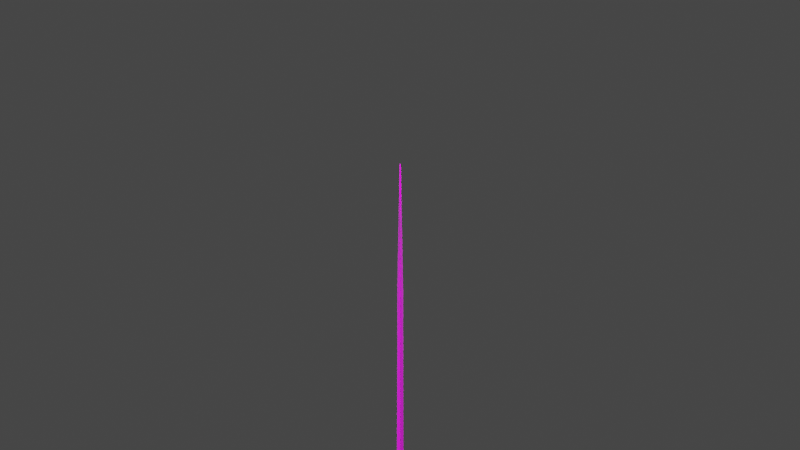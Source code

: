 # Source: animation_hand.blend  (saved by Blender 3.1.7; exported with 4.5.12 LTS)
import bpy
from mathutils import Matrix  # noqa: F401  (used for matrix-valued properties, if any)

bpy.ops.wm.read_factory_settings(use_empty=True)
scene = bpy.context.scene
scene.name = 'Scene'

# ---- collections
col_collection = bpy.data.collections.new('Collection'); scene.collection.children.link(col_collection)

# ---- images (referenced by path relative to the original .blend; pixels are not part of the script)
import os
ASSET_DIR = os.environ.get("B2B_ASSET_DIR", "")  # directory of the original .blend (textures are referenced by path, not embedded)
HERE = os.path.dirname(os.path.abspath(__file__))  # packed textures are extracted next to this script under _unpacked/

def load_image(name, relpath, width, height, colorspace="sRGB"):
    """Load a texture the original file referenced (path relative to the .blend, or extracted next to this script)."""
    p = next((c for c in (os.path.join(HERE, relpath), os.path.join(ASSET_DIR, relpath)) if relpath and os.path.exists(c)), "")
    if p:
        img = bpy.data.images.load(p, check_existing=True)
        img.name = name
    else:  # same state as the original file: an image datablock whose file is absent (Cycles renders it pink)
        img = bpy.data.images.new(name, width, height)
        img.source = "FILE"
        img.filepath = "//" + (relpath or name)
    img.colorspace_settings.name = colorspace
    return img
img_endesga_32_1x_png = load_image('endesga-32-1x.png', 'endesga-32-1x.png', 1024, 1024, 'sRGB')

# ---- materials (node trees are filled in below, after node groups)
mat_metall = bpy.data.materials.new('Metall')
mat_metall.use_transparent_shadow = False
mat_emissive = bpy.data.materials.new('Emissive')
mat_emissive.use_transparent_shadow = False
mat_diffuse = bpy.data.materials.new('Diffuse')
mat_diffuse.use_transparent_shadow = False

# ---- material node trees
mat_metall.use_nodes = True; mat_metall.node_tree.nodes.clear()
_N = mat_metall.node_tree.nodes; _L = mat_metall.node_tree.links
n0 = _N.new('ShaderNodeBsdfPrincipled'); n0.name = 'Principled BSDF'; n0.location = (10, 300)
n0.distribution = 'GGX'
n0.subsurface_method = 'RANDOM_WALK_SKIN'
n0.inputs[1].default_value = 0.5669
n0.inputs[2].default_value = 0.08599
n0.inputs[3].default_value = 1.45
n0.inputs[13].default_value = 0.8121
n0.inputs[27].default_value = (0.0, 0.0, 0.0, 1.0)
n0.inputs[28].default_value = 1.0
n1 = _N.new('ShaderNodeOutputMaterial'); n1.name = 'Material Output'; n1.location = (300, 300)
n2 = _N.new('ShaderNodeTexImage'); n2.name = 'Image Texture'; n2.location = (-362, 226)
n2.image = img_endesga_32_1x_png
n2.interpolation = 'Closest'
_L.new(n0.outputs[0], n1.inputs[0])
_L.new(n2.outputs[0], n0.inputs[0])
n1.is_active_output = True
mat_emissive.use_nodes = True; mat_emissive.node_tree.nodes.clear()
_N = mat_emissive.node_tree.nodes; _L = mat_emissive.node_tree.links
n0 = _N.new('ShaderNodeBsdfPrincipled'); n0.name = 'Principled BSDF'; n0.location = (10, 300)
n0.distribution = 'GGX'
n0.subsurface_method = 'RANDOM_WALK_SKIN'
n0.inputs[2].default_value = 0.4459
n0.inputs[3].default_value = 1.45
n0.inputs[13].default_value = 0.0
n0.inputs[28].default_value = 5.0
n1 = _N.new('ShaderNodeOutputMaterial'); n1.name = 'Material Output'; n1.location = (300, 300)
n2 = _N.new('ShaderNodeTexImage'); n2.name = 'Image Texture'; n2.location = (-362, 226)
n2.image = img_endesga_32_1x_png
n2.interpolation = 'Closest'
_L.new(n0.outputs[0], n1.inputs[0])
_L.new(n2.outputs[0], n0.inputs[0])
_L.new(n2.outputs[0], n0.inputs[27])
n1.is_active_output = True
mat_diffuse.use_nodes = True; mat_diffuse.node_tree.nodes.clear()
_N = mat_diffuse.node_tree.nodes; _L = mat_diffuse.node_tree.links
n0 = _N.new('ShaderNodeBsdfPrincipled'); n0.name = 'Principled BSDF'; n0.location = (10, 300)
n0.distribution = 'GGX'
n0.subsurface_method = 'RANDOM_WALK_SKIN'
n0.inputs[2].default_value = 0.4459
n0.inputs[3].default_value = 1.45
n0.inputs[13].default_value = 0.0
n0.inputs[27].default_value = (0.0, 0.0, 0.0, 1.0)
n0.inputs[28].default_value = 1.0
n1 = _N.new('ShaderNodeOutputMaterial'); n1.name = 'Material Output'; n1.location = (300, 300)
n2 = _N.new('ShaderNodeTexImage'); n2.name = 'Image Texture'; n2.location = (-362, 226)
n2.image = img_endesga_32_1x_png
n2.interpolation = 'Closest'
_L.new(n0.outputs[0], n1.inputs[0])
_L.new(n2.outputs[0], n0.inputs[0])
n1.is_active_output = True

# ---- world
world_world = bpy.data.worlds.new('World'); scene.world = world_world
world_world.use_nodes = True; world_world.node_tree.nodes.clear()
_N = world_world.node_tree.nodes; _L = world_world.node_tree.links
n0 = _N.new('ShaderNodeOutputWorld'); n0.name = 'World Output'; n0.location = (300, 300)
n1 = _N.new('ShaderNodeBackground'); n1.name = 'Background'; n1.location = (10, 300)
n1.inputs[0].default_value = (0.05088, 0.05088, 0.05088, 1.0)
_L.new(n1.outputs[0], n0.inputs[0])
n0.is_active_output = True
world_world.color = (0.05088, 0.05088, 0.05088)
world_world.use_sun_shadow = False
world_world.sun_shadow_jitter_overblur = 0.0

# ---- cameras
cam_camera = bpy.data.cameras.new('Camera')

# ---- lights
light_point_002 = bpy.data.lights.new('Point.002', 'POINT')
light_point_002.transmission_factor = 0.0
light_point_002.energy = 2000.0
light_point_002.shadow_soft_size = 0.25
light_point_002.shadow_maximum_resolution = 0.006
light_point_002.use_absolute_resolution = True
light_point_003 = bpy.data.lights.new('Point.003', 'POINT')
light_point_003.transmission_factor = 0.0
light_point_003.energy = 2000.0
light_point_003.shadow_soft_size = 0.25
light_point_003.shadow_maximum_resolution = 0.006
light_point_003.use_absolute_resolution = True

# ---- meshes
me_cube = bpy.data.meshes.new('Cube')
me_cube.from_pydata([], [], [])
_uv = me_cube.uv_layers.new(name='UVMap')
_uv.uv.foreach_set('vector', [])
me_cube.use_remesh_fix_poles = True
me_cube.use_remesh_preserve_attributes = False
me_cube.update()
me_cube_011 = bpy.data.meshes.new('Cube.011')
me_cube_011.from_pydata([(0.1, 0.07439, 0.108), (0.1, -0.1627, 0.02898), (0.1, 0.07439, -0.6824), (0.1, -0.0837, -0.6824), (0.1, 0.07439, -0.05006), (0.1, -0.0837, -0.1291), (0.1, -0.0837, 0.108), (0.1, -0.004657, -0.7615), (0.1, -0.05336, 0.03218), (1.505e-09, -0.07727, 0.2186), (0.0, -0.2, 0.1), (0.0, 0.1, 0.2), (0.0, -0.1, -0.8), (0.0, 1.683e-07, -0.9), (0.0, 0.1, -0.8), (0.0, 0.1, -0.2284), (0.0, -0.1, -0.1), (-0.1, 0.07439, 0.108), (-0.1, -0.1627, 0.02898), (-0.1, 0.07439, -0.6824), (-0.1, -0.0837, -0.6824), (-0.1, 0.07439, -0.05006), (-0.1, -0.0837, -0.1291), (-0.1, -0.0837, 0.108), (-0.1, -0.004657, -0.7615), (-0.1, -0.05336, 0.03218), (0.02425, -0.1555, 2.877), (0.005135, -0.25, 4.45), (0.02425, -0.3, 3.6), (0.00459, -0.4, 4.7), (0.02999, -0.1034, 1.508), (0.02999, -0.2, 1.508), (0.04865, -0.06138, 0.7495), (0.04865, -0.2, 0.7957), (0.0, -0.2, 1.6), (0.0, -0.3, 3.6), (0.0, -0.02715, 2.236), (0.0, 1.534e-07, 1.6), (0.0, 0.1, 0.7), (0.0, -0.2, 0.8), (5.843e-10, -0.4, 4.7), (0.0, -0.1, 4.2), (-0.02425, -0.1555, 2.877), (-0.005135, -0.25, 4.45), (-0.02425, -0.3, 3.6), (-0.00459, -0.4, 4.7), (-0.02999, -0.1034, 1.508), (-0.02999, -0.2, 1.508), (-0.04865, -0.06138, 0.7495), (-0.04865, -0.2, 0.7957), (0.07107, 0.2, 0.3), (0.07107, -0.1, 0.3), (0.07107, 0.4, 0.5), (0.0566, -0.3, 0.7), (0.04627, -0.3, 0.2), (0.07107, -0.5, 0.5), (0.04627, -0.3, 1.5), (0.04627, -0.4, 1.2), (0.0, -0.3, 0.7), (0.0, -0.3323, 1.498), (0.0, 0.2167, 0.2701), (0.0, 0.4275, 0.4833), (0.0, -0.5383, 0.4737), (0.0, -0.3144, 0.1569), (0.0, -0.08206, 0.2773), (0.0, -0.4323, 1.198), (-0.07107, 0.2, 0.3), (-0.07107, -0.1, 0.3), (-0.07107, 0.4, 0.5), (-0.0566, -0.3, 0.7), (-0.04627, -0.3, 0.2), (-0.07107, -0.5, 0.5), (-0.04627, -0.3, 1.5), (-0.04627, -0.4, 1.2), (0.1, 0.2659, -0.196), (0.1, 0.2659, 0.1336), (-0.1, 0.2659, -0.196), (-0.1, 0.2659, 0.1336), (0.1, 0.4002, -0.196), (0.1, 0.5345, 0.2161), (-0.1, 0.4002, -0.196), (-0.1, 0.5345, 0.2161), (0.1, 0.333, 0.05123), (-0.1, 0.333, 0.05123), (-0.1, 0.5345, -0.03119), (0.1, 0.5345, -0.03119), (0.0496, 0.4955, -0.07727), (0.0496, 0.4955, 0.02273), (-0.0504, 0.4955, -0.07727), (-0.0504, 0.4955, 0.02273), (0.0496, 0.6929, -0.07727), (0.0496, 0.6929, 0.02273), (-0.0504, 0.6929, -0.07727), (-0.0504, 0.6929, 0.02273), (0.0496, 0.4955, 0.055), (0.0496, 0.4955, 0.155), (-0.0504, 0.4955, 0.055), (-0.0504, 0.4955, 0.155), (0.0496, 0.6929, 0.055), (0.0496, 0.6929, 0.155), (-0.0504, 0.6929, 0.055), (-0.0504, 0.6929, 0.155), (0.1, 0.4673, 0.3809), (-0.1, 0.4673, 0.3809), (-0.1, 0.6016, 0.5457), (0.1, 0.6016, 0.5457), (0.1, 0.4673, 0.5457), (-0.1, 0.4673, 0.5457), (-0.1, 0.4002, 0.7105), (0.1, 0.4002, 0.7105), (0.1, 0.2659, 0.6281), (-0.1, 0.2659, 0.6281), (-0.1, 0.2706, 0.7067), (0.1, 0.2706, 0.7067), (0.0496, 0.6328, 0.5648), (0.0496, 0.554, 0.6263), (-0.0504, 0.6328, 0.5648), (-0.0504, 0.554, 0.6263), (0.0496, 0.7543, 0.7204), (0.0496, 0.6754, 0.7819), (-0.0504, 0.7543, 0.7204), (-0.0504, 0.6754, 0.7819), (0.0496, 0.4778, 0.6413), (0.0496, 0.399, 0.7028), (-0.0504, 0.4778, 0.6413), (-0.0504, 0.399, 0.7028), (0.0496, 0.5993, 0.7969), (0.0496, 0.5204, 0.8584), (-0.0504, 0.5993, 0.7969), (-0.0504, 0.5204, 0.8584), (-8.742e-09, 0.2, -0.3), (-8.742e-09, 0.2, 0.1), (-1.748e-08, 0.4, -0.3), (-2.623e-08, 0.6, 0.2), (-2.623e-08, 0.6, -0.1), (-1.311e-08, 0.3, 0.0), (-2.186e-08, 0.5, 0.4), (-3.06e-08, 0.7, 0.6), (-2.186e-08, 0.5, 0.6), (-1.748e-08, 0.4, 0.8), (-8.742e-09, 0.2, 0.7), (-3.885e-08, 0.207, 0.7954)], [], [(8, 7, 2, 4), (6, 8, 4, 0), (1, 5, 8, 6), (5, 3, 7, 8), (3, 5, 16, 12), (0, 4, 15, 11), (5, 1, 10, 16), (4, 2, 14, 15), (2, 7, 13, 14), (7, 3, 12, 13), (6, 0, 11, 9), (1, 6, 9, 10), (25, 21, 19, 24), (23, 17, 21, 25), (18, 23, 25, 22), (22, 25, 24, 20), (20, 12, 16, 22), (17, 11, 15, 21), (22, 16, 10, 18), (21, 15, 14, 19), (19, 14, 13, 24), (24, 13, 12, 20), (23, 9, 11, 17), (18, 10, 9, 23), (29, 27, 26, 28), (26, 30, 31, 28), (30, 32, 33, 31), (29, 28, 35, 40), (32, 30, 37, 38), (26, 27, 41, 36), (31, 33, 39, 34), (27, 29, 40, 41), (33, 32, 38, 39), (30, 26, 36, 37), (28, 31, 34, 35), (45, 44, 42, 43), (42, 44, 47, 46), (46, 47, 49, 48), (45, 40, 35, 44), (48, 38, 37, 46), (42, 36, 41, 43), (47, 34, 39, 49), (43, 41, 40, 45), (49, 39, 38, 48), (46, 37, 36, 42), (44, 35, 34, 47), (50, 52, 53, 51), (53, 55, 54, 51), (53, 56, 57, 55), (53, 52, 61, 58), (55, 57, 65, 62), (50, 51, 64, 60), (57, 56, 59, 65), (51, 54, 63, 64), (54, 55, 62, 63), (52, 50, 60, 61), (56, 53, 58, 59), (66, 67, 69, 68), (69, 67, 70, 71), (69, 71, 73, 72), (69, 58, 61, 68), (71, 62, 65, 73), (66, 60, 64, 67), (73, 65, 59, 72), (67, 64, 63, 70), (70, 63, 62, 71), (68, 61, 60, 66), (72, 59, 58, 69), (135, 131, 77, 83), (83, 77, 81, 84), (134, 133, 79, 85), (85, 79, 75, 82), (130, 132, 78, 74), (75, 79, 105, 102), (78, 85, 82, 74), (132, 134, 85, 78), (76, 83, 84, 80), (130, 135, 83, 76), (86, 87, 89, 88), (88, 89, 93, 92), (92, 93, 91, 90), (90, 91, 87, 86), (88, 92, 90, 86), (93, 89, 87, 91), (94, 95, 97, 96), (96, 97, 101, 100), (100, 101, 99, 98), (98, 99, 95, 94), (96, 100, 98, 94), (101, 97, 95, 99), (136, 102, 106, 138), (81, 77, 103, 104), (133, 81, 104, 137), (131, 75, 102, 136), (106, 109, 113, 110), (102, 105, 109, 106), (104, 103, 107, 108), (137, 104, 108, 139), (141, 140, 110, 113), (108, 107, 111, 112), (139, 108, 112, 141), (138, 106, 110, 140), (114, 115, 117, 116), (116, 117, 121, 120), (120, 121, 119, 118), (118, 119, 115, 114), (116, 120, 118, 114), (121, 117, 115, 119), (122, 123, 125, 124), (124, 125, 129, 128), (128, 129, 127, 126), (126, 127, 123, 122), (124, 128, 126, 122), (129, 125, 123, 127), (107, 138, 140, 111), (109, 139, 141, 113), (112, 111, 140, 141), (105, 137, 139, 109), (77, 131, 136, 103), (79, 133, 137, 105), (103, 136, 138, 107), (74, 82, 135, 130), (80, 84, 134, 132), (76, 80, 132, 130), (84, 81, 133, 134), (82, 75, 131, 135)])
me_cube_011.polygons.foreach_set('material_index', [2, 0, 0, 2, 2, 0, 0, 2, 2, 2, 0, 0, 2, 0, 0, 2, 2, 0, 0, 2, 2, 2, 0, 0, 0, 0, 0, 1, 0, 0, 1, 0, 0, 0, 1, 0, 0, 0, 1, 0, 0, 1, 0, 0, 0, 1, 0, 0, 0, 1, 0, 0, 0, 0, 0, 0, 1, 0, 0, 0, 1, 0, 0, 0, 0, 0, 0, 1, 0, 0, 0, 0, 0, 0, 0, 0, 0, 0, 0, 0, 1, 0, 0, 0, 0, 0, 1, 0, 0, 0, 0, 0, 0, 0, 0, 0, 0, 0, 0, 0, 0, 0, 0, 0, 1, 0, 0, 0, 0, 0, 1, 0, 0, 0, 0, 0, 0, 0, 0, 0, 0, 0, 0, 0, 0, 0])
_uv = me_cube_011.uv_layers.new(name='UVMap')
_uv.uv.foreach_set('vector', [0.6487, 0.9206, 0.6492, 0.9109, 0.65, 0.9118, 0.65, 0.9196, 0.4965, 0.2521, 0.4968, 0.2512, 0.4981, 0.2502, 0.4981, 0.2521, 0.4957, 0.2512, 0.4965, 0.2493, 0.4968, 0.2512, 0.4965, 0.2521, 0.6484, 0.9186, 0.6484, 0.9118, 0.6492, 0.9109, 0.6487, 0.9206, 0.6519, 0.9118, 0.6519, 0.9186, 0.6509, 0.9189, 0.6509, 0.9104, 0.5, 0.2521, 0.5, 0.2502, 0.499, 0.2508, 0.499, 0.2533, 0.5, 0.2493, 0.5, 0.2512, 0.499, 0.2521, 0.499, 0.2496, 0.6519, 0.9196, 0.6519, 0.9118, 0.6509, 0.9104, 0.6509, 0.9202, 0.65, 0.9118, 0.6492, 0.9109, 0.6492, 0.9092, 0.6503, 0.9104, 0.6492, 0.9109, 0.6484, 0.9118, 0.6482, 0.9104, 0.6492, 0.9092, 0.3707, 0.2394, 0.3707, 0.2414, 0.3696, 0.2417, 0.3696, 0.2392, 0.3663, 0.2348, 0.3671, 0.2357, 0.367, 0.2369, 0.3659, 0.2356, 0.6487, 0.9206, 0.65, 0.9196, 0.65, 0.9118, 0.6492, 0.9109, 0.4965, 0.2521, 0.4981, 0.2521, 0.4981, 0.2502, 0.4968, 0.2512, 0.4957, 0.2512, 0.4965, 0.2521, 0.4968, 0.2512, 0.4965, 0.2493, 0.6484, 0.9186, 0.6487, 0.9206, 0.6492, 0.9109, 0.6484, 0.9118, 0.6498, 0.9118, 0.6509, 0.9104, 0.6509, 0.9189, 0.6498, 0.9186, 0.4979, 0.2521, 0.499, 0.2533, 0.499, 0.2508, 0.4979, 0.2502, 0.4979, 0.2493, 0.499, 0.2496, 0.499, 0.2521, 0.4979, 0.2512, 0.6498, 0.9196, 0.6509, 0.9202, 0.6509, 0.9104, 0.6498, 0.9118, 0.65, 0.9118, 0.6503, 0.9104, 0.6492, 0.9092, 0.6492, 0.9109, 0.6492, 0.9109, 0.6492, 0.9092, 0.6482, 0.9104, 0.6484, 0.9118, 0.3686, 0.2394, 0.3696, 0.2392, 0.3696, 0.2417, 0.3686, 0.2414, 0.3663, 0.2348, 0.3659, 0.2356, 0.367, 0.2369, 0.3671, 0.2357, 0.3666, 0.2886, 0.3682, 0.2855, 0.3692, 0.2663, 0.3677, 0.2752, 0.3692, 0.2663, 0.3697, 0.2496, 0.3687, 0.2496, 0.3677, 0.2752, 0.3697, 0.2496, 0.3702, 0.2403, 0.3687, 0.2409, 0.3687, 0.2496, 0.353, 0.7545, 0.353, 0.7411, 0.3527, 0.7411, 0.3527, 0.7545, 0.3702, 0.2403, 0.3697, 0.2496, 0.3708, 0.2507, 0.3719, 0.2397, 0.3692, 0.2663, 0.3682, 0.2855, 0.3698, 0.2825, 0.3705, 0.2585, 0.3531, 0.7155, 0.3533, 0.7068, 0.3527, 0.7068, 0.3527, 0.7166, 0.3727, 0.2855, 0.3727, 0.2886, 0.3724, 0.2886, 0.3724, 0.2825, 0.3729, 0.2347, 0.3729, 0.2364, 0.3724, 0.2384, 0.3724, 0.2347, 0.3697, 0.2496, 0.3692, 0.2663, 0.3705, 0.2585, 0.3708, 0.2507, 0.353, 0.7411, 0.3531, 0.7155, 0.3527, 0.7166, 0.3527, 0.7411, 0.3666, 0.2886, 0.3677, 0.2752, 0.3692, 0.2663, 0.3682, 0.2855, 0.3692, 0.2663, 0.3677, 0.2752, 0.3687, 0.2496, 0.3697, 0.2496, 0.3697, 0.2496, 0.3687, 0.2496, 0.3687, 0.2409, 0.3702, 0.2403, 0.3525, 0.7545, 0.3527, 0.7545, 0.3527, 0.7411, 0.3525, 0.7411, 0.3702, 0.2403, 0.3719, 0.2397, 0.3708, 0.2507, 0.3697, 0.2496, 0.3692, 0.2663, 0.3705, 0.2585, 0.3698, 0.2825, 0.3682, 0.2855, 0.3524, 0.7155, 0.3527, 0.7166, 0.3527, 0.7068, 0.3522, 0.7068, 0.3722, 0.2855, 0.3724, 0.2825, 0.3724, 0.2886, 0.3722, 0.2886, 0.3719, 0.2347, 0.3724, 0.2347, 0.3724, 0.2384, 0.3719, 0.2364, 0.3697, 0.2496, 0.3708, 0.2507, 0.3705, 0.2585, 0.3692, 0.2663, 0.3525, 0.7411, 0.3527, 0.7411, 0.3527, 0.7166, 0.3524, 0.7155, 0.4938, 0.2053, 0.4959, 0.2077, 0.4886, 0.2102, 0.4907, 0.2053, 0.4886, 0.2102, 0.4865, 0.2077, 0.4886, 0.2041, 0.4907, 0.2053, 0.4886, 0.2102, 0.4886, 0.22, 0.4876, 0.2163, 0.4865, 0.2077, 0.2999, 0.7125, 0.3001, 0.7211, 0.2993, 0.7214, 0.2993, 0.7125, 0.4941, 0.2077, 0.4938, 0.2163, 0.4934, 0.2163, 0.4934, 0.2074, 0.4941, 0.2101, 0.4941, 0.2064, 0.4934, 0.2067, 0.4934, 0.2103, 0.4938, 0.2163, 0.4938, 0.22, 0.4934, 0.2199, 0.4934, 0.2163, 0.4941, 0.2064, 0.4938, 0.204, 0.4934, 0.2038, 0.4934, 0.2067, 0.4938, 0.2041, 0.4941, 0.2077, 0.4934, 0.2074, 0.4934, 0.2035, 0.4941, 0.2077, 0.4941, 0.2053, 0.4934, 0.2049, 0.4934, 0.2075, 0.2998, 0.7285, 0.2999, 0.7187, 0.2993, 0.7187, 0.2993, 0.7285, 0.4938, 0.2053, 0.4907, 0.2053, 0.4886, 0.2102, 0.4959, 0.2077, 0.4886, 0.2102, 0.4907, 0.2053, 0.4886, 0.2041, 0.4865, 0.2077, 0.4886, 0.2102, 0.4865, 0.2077, 0.4876, 0.2163, 0.4886, 0.22, 0.2987, 0.7125, 0.2993, 0.7125, 0.2993, 0.7214, 0.2986, 0.7211, 0.4926, 0.2077, 0.4934, 0.2074, 0.4934, 0.2163, 0.4929, 0.2163, 0.4926, 0.2101, 0.4934, 0.2103, 0.4934, 0.2067, 0.4926, 0.2064, 0.4929, 0.2163, 0.4934, 0.2163, 0.4934, 0.2199, 0.4929, 0.22, 0.4926, 0.2064, 0.4934, 0.2067, 0.4934, 0.2038, 0.4929, 0.204, 0.4929, 0.2041, 0.4934, 0.2035, 0.4934, 0.2074, 0.4926, 0.2077, 0.4926, 0.2077, 0.4934, 0.2075, 0.4934, 0.2049, 0.4926, 0.2053, 0.2988, 0.7285, 0.2993, 0.7285, 0.2993, 0.7187, 0.2987, 0.7187, 0.6652, 0.2595, 0.6652, 0.2607, 0.6642, 0.2611, 0.6642, 0.2601, 0.6671, 0.2601, 0.6664, 0.2611, 0.6692, 0.2621, 0.6692, 0.2591, 0.6652, 0.2583, 0.6652, 0.2619, 0.6663, 0.2621, 0.6663, 0.2591, 0.6692, 0.2591, 0.6692, 0.2621, 0.6664, 0.2611, 0.6671, 0.2601, 0.6657, 0.2558, 0.6678, 0.2558, 0.6678, 0.2571, 0.6664, 0.2571, 0.6664, 0.2611, 0.6692, 0.2621, 0.6699, 0.2662, 0.6685, 0.2641, 0.6678, 0.2571, 0.6692, 0.2591, 0.6671, 0.2601, 0.6664, 0.2571, 0.6678, 0.2558, 0.6699, 0.2583, 0.6692, 0.2591, 0.6678, 0.2571, 0.6664, 0.2571, 0.6671, 0.2601, 0.6692, 0.2591, 0.6678, 0.2571, 0.6652, 0.2558, 0.6652, 0.2595, 0.6642, 0.2601, 0.6642, 0.2571, 0.3805, 0.2193, 0.3805, 0.2205, 0.3794, 0.2205, 0.3794, 0.2193, 0.3836, 0.2193, 0.3836, 0.2205, 0.3856, 0.2205, 0.3856, 0.2193, 0.3446, 0.7026, 0.3446, 0.7038, 0.3457, 0.7038, 0.3457, 0.7026, 0.3856, 0.2193, 0.3856, 0.2205, 0.3836, 0.2205, 0.3836, 0.2193, 0.3794, 0.2323, 0.3794, 0.2347, 0.3805, 0.2347, 0.3805, 0.2323, 0.3794, 0.2347, 0.3794, 0.2323, 0.3805, 0.2323, 0.3805, 0.2347, 0.3805, 0.2209, 0.3805, 0.2221, 0.3794, 0.2221, 0.3794, 0.2209, 0.3836, 0.2209, 0.3836, 0.2221, 0.3856, 0.2221, 0.3856, 0.2209, 0.3446, 0.7042, 0.3446, 0.7054, 0.3457, 0.7054, 0.3457, 0.7042, 0.3856, 0.2209, 0.3856, 0.2221, 0.3836, 0.2221, 0.3836, 0.2209, 0.3794, 0.2323, 0.3794, 0.2347, 0.3805, 0.2347, 0.3805, 0.2323, 0.3794, 0.2347, 0.3794, 0.2323, 0.3805, 0.2323, 0.3805, 0.2347, 0.6652, 0.2644, 0.6663, 0.2641, 0.6663, 0.2662, 0.6652, 0.2668, 0.6692, 0.2621, 0.6664, 0.2611, 0.6685, 0.2641, 0.6699, 0.2662, 0.6652, 0.2619, 0.6642, 0.2621, 0.6642, 0.2662, 0.6652, 0.2668, 0.6652, 0.2607, 0.6663, 0.2611, 0.6663, 0.2641, 0.6652, 0.2644, 0.6685, 0.2662, 0.6678, 0.2682, 0.6664, 0.2681, 0.6664, 0.2672, 0.6685, 0.2641, 0.6699, 0.2662, 0.6678, 0.2682, 0.6685, 0.2662, 0.6699, 0.2662, 0.6685, 0.2641, 0.6685, 0.2662, 0.6678, 0.2682, 0.6709, 0.2668, 0.6699, 0.2662, 0.6678, 0.2682, 0.6678, 0.2693, 0.6652, 0.2692, 0.6652, 0.268, 0.6663, 0.2672, 0.6663, 0.2681, 0.6678, 0.2682, 0.6685, 0.2662, 0.6664, 0.2672, 0.6664, 0.2681, 0.6652, 0.2704, 0.6642, 0.2704, 0.6642, 0.2688, 0.6652, 0.2681, 0.6652, 0.2716, 0.6663, 0.2712, 0.6663, 0.2688, 0.6652, 0.268, 0.3805, 0.234, 0.3805, 0.233, 0.3794, 0.233, 0.3794, 0.234, 0.385, 0.2271, 0.3842, 0.2279, 0.3854, 0.2298, 0.3863, 0.229, 0.3446, 0.7188, 0.3446, 0.7178, 0.3457, 0.7178, 0.3457, 0.7188, 0.3863, 0.229, 0.3854, 0.2298, 0.3842, 0.2279, 0.385, 0.2271, 0.3794, 0.2271, 0.3794, 0.229, 0.3805, 0.229, 0.3805, 0.2271, 0.3794, 0.2298, 0.3794, 0.2279, 0.3805, 0.2279, 0.3805, 0.2298, 0.3805, 0.2321, 0.3805, 0.2311, 0.3794, 0.2311, 0.3794, 0.2321, 0.3834, 0.2281, 0.3825, 0.2288, 0.3838, 0.2307, 0.3846, 0.23, 0.3446, 0.7169, 0.3446, 0.7159, 0.3457, 0.7159, 0.3457, 0.7169, 0.3846, 0.23, 0.3838, 0.2307, 0.3825, 0.2288, 0.3834, 0.2281, 0.3794, 0.2281, 0.3794, 0.23, 0.3805, 0.23, 0.3805, 0.2281, 0.3794, 0.2307, 0.3794, 0.2288, 0.3805, 0.2288, 0.3805, 0.2307, 0.6642, 0.2712, 0.6652, 0.2716, 0.6652, 0.268, 0.6642, 0.2688, 0.6663, 0.2704, 0.6652, 0.2704, 0.6652, 0.2681, 0.6663, 0.2688, 0.6642, 0.2681, 0.6642, 0.2672, 0.6652, 0.268, 0.6652, 0.2692, 0.6699, 0.2662, 0.6709, 0.2668, 0.6678, 0.2693, 0.6678, 0.2682, 0.6642, 0.2611, 0.6652, 0.2607, 0.6652, 0.2644, 0.6642, 0.2641, 0.6663, 0.2621, 0.6652, 0.2619, 0.6652, 0.2668, 0.6663, 0.2662, 0.6642, 0.2641, 0.6652, 0.2644, 0.6652, 0.2668, 0.6642, 0.2662, 0.6663, 0.2571, 0.6663, 0.2601, 0.6652, 0.2595, 0.6652, 0.2558, 0.6678, 0.2571, 0.6692, 0.2591, 0.6699, 0.2583, 0.6678, 0.2558, 0.6664, 0.2571, 0.6678, 0.2571, 0.6678, 0.2558, 0.6657, 0.2558, 0.6642, 0.2591, 0.6642, 0.2621, 0.6652, 0.2619, 0.6652, 0.2583, 0.6663, 0.2601, 0.6663, 0.2611, 0.6652, 0.2607, 0.6652, 0.2595])
me_cube_011.materials.append(mat_metall)
me_cube_011.materials.append(mat_emissive)
me_cube_011.materials.append(mat_diffuse)
me_cube_011.use_remesh_fix_poles = True
me_cube_011.use_remesh_preserve_attributes = False
me_cube_011.update()
me_cube_024 = bpy.data.meshes.new('Cube.024')
me_cube_024.from_pydata([(0.1, 0.07439, 0.108), (0.1, -0.1627, 0.02898), (0.1, 0.07439, -0.6824), (0.1, -0.0837, -0.6824), (0.1, 0.07439, -0.05006), (0.1, -0.0837, -0.1291), (0.1, -0.0837, 0.108), (0.1, -0.004657, -0.7615), (0.1, -0.05336, 0.03218), (1.505e-09, -0.07727, 0.2186), (0.0, -0.2, 0.1), (0.0, 0.1, 0.2), (0.0, -0.1, -0.8), (0.0, 1.683e-07, -0.9), (0.0, 0.1, -0.8), (0.0, 0.1, -0.2284), (0.0, -0.1, -0.1), (-0.1, 0.07439, 0.108), (-0.1, -0.1627, 0.02898), (-0.1, 0.07439, -0.6824), (-0.1, -0.0837, -0.6824), (-0.1, 0.07439, -0.05006), (-0.1, -0.0837, -0.1291), (-0.1, -0.0837, 0.108), (-0.1, -0.004657, -0.7615), (-0.1, -0.05336, 0.03218), (0.02425, -0.1555, 2.877), (0.005135, -0.25, 4.45), (0.02425, -0.3, 3.6), (0.00459, -0.4, 4.7), (0.02999, -0.1034, 1.508), (0.02999, -0.2, 1.508), (0.04865, -0.06138, 0.7495), (0.04865, -0.2, 0.7957), (0.0, -0.2, 1.6), (0.0, -0.3, 3.6), (0.0, -0.02715, 2.236), (0.0, 1.534e-07, 1.6), (0.0, 0.1, 0.7), (0.0, -0.2, 0.8), (5.843e-10, -0.4, 4.7), (0.0, -0.1, 4.2), (-0.02425, -0.1555, 2.877), (-0.005135, -0.25, 4.45), (-0.02425, -0.3, 3.6), (-0.00459, -0.4, 4.7), (-0.02999, -0.1034, 1.508), (-0.02999, -0.2, 1.508), (-0.04865, -0.06138, 0.7495), (-0.04865, -0.2, 0.7957), (0.07107, 0.2, 0.3), (0.07107, -0.1, 0.3), (0.07107, 0.4, 0.5), (0.0566, -0.3, 0.7), (0.04627, -0.3, 0.2), (0.07107, -0.5, 0.5), (0.04627, -0.3, 1.5), (0.04627, -0.4, 1.2), (0.0, -0.3, 0.7), (0.0, -0.3323, 1.498), (0.0, 0.2167, 0.2701), (0.0, 0.4275, 0.4833), (0.0, -0.5383, 0.4737), (0.0, -0.3144, 0.1569), (0.0, -0.08206, 0.2773), (0.0, -0.4323, 1.198), (-0.07107, 0.2, 0.3), (-0.07107, -0.1, 0.3), (-0.07107, 0.4, 0.5), (-0.0566, -0.3, 0.7), (-0.04627, -0.3, 0.2), (-0.07107, -0.5, 0.5), (-0.04627, -0.3, 1.5), (-0.04627, -0.4, 1.2), (0.1, 0.2659, -0.196), (0.1, 0.2659, 0.1336), (-0.1, 0.2659, -0.196), (-0.1, 0.2659, 0.1336), (0.1, 0.4002, -0.196), (0.1, 0.5345, 0.2161), (-0.1, 0.4002, -0.196), (-0.1, 0.5345, 0.2161), (0.1, 0.333, 0.05123), (-0.1, 0.333, 0.05123), (-0.1, 0.5345, -0.03119), (0.1, 0.5345, -0.03119), (0.0496, 0.4955, -0.07727), (0.0496, 0.4955, 0.02273), (-0.0504, 0.4955, -0.07727), (-0.0504, 0.4955, 0.02273), (0.0496, 0.6929, -0.07727), (0.0496, 0.6929, 0.02273), (-0.0504, 0.6929, -0.07727), (-0.0504, 0.6929, 0.02273), (0.0496, 0.4955, 0.055), (0.0496, 0.4955, 0.155), (-0.0504, 0.4955, 0.055), (-0.0504, 0.4955, 0.155), (0.0496, 0.6929, 0.055), (0.0496, 0.6929, 0.155), (-0.0504, 0.6929, 0.055), (-0.0504, 0.6929, 0.155), (0.1, 0.4673, 0.3809), (-0.1, 0.4673, 0.3809), (-0.1, 0.6016, 0.5457), (0.1, 0.6016, 0.5457), (0.1, 0.4673, 0.5457), (-0.1, 0.4673, 0.5457), (-0.1, 0.4002, 0.7105), (0.1, 0.4002, 0.7105), (0.1, 0.2659, 0.6281), (-0.1, 0.2659, 0.6281), (-0.1, 0.2706, 0.7067), (0.1, 0.2706, 0.7067), (0.0496, 0.6328, 0.5648), (0.0496, 0.554, 0.6263), (-0.0504, 0.6328, 0.5648), (-0.0504, 0.554, 0.6263), (0.0496, 0.7543, 0.7204), (0.0496, 0.6754, 0.7819), (-0.0504, 0.7543, 0.7204), (-0.0504, 0.6754, 0.7819), (0.0496, 0.4778, 0.6413), (0.0496, 0.399, 0.7028), (-0.0504, 0.4778, 0.6413), (-0.0504, 0.399, 0.7028), (0.0496, 0.5993, 0.7969), (0.0496, 0.5204, 0.8584), (-0.0504, 0.5993, 0.7969), (-0.0504, 0.5204, 0.8584), (-8.742e-09, 0.2, -0.3), (-8.742e-09, 0.2, 0.1), (-1.748e-08, 0.4, -0.3), (-2.623e-08, 0.6, 0.2), (-2.623e-08, 0.6, -0.1), (-1.311e-08, 0.3, 0.0), (-2.186e-08, 0.5, 0.4), (-3.06e-08, 0.7, 0.6), (-2.186e-08, 0.5, 0.6), (-1.748e-08, 0.4, 0.8), (-8.742e-09, 0.2, 0.7), (-3.885e-08, 0.207, 0.7954)], [], [(8, 7, 2, 4), (6, 8, 4, 0), (1, 5, 8, 6), (5, 3, 7, 8), (3, 5, 16, 12), (0, 4, 15, 11), (5, 1, 10, 16), (4, 2, 14, 15), (2, 7, 13, 14), (7, 3, 12, 13), (6, 0, 11, 9), (1, 6, 9, 10), (25, 21, 19, 24), (23, 17, 21, 25), (18, 23, 25, 22), (22, 25, 24, 20), (20, 12, 16, 22), (17, 11, 15, 21), (22, 16, 10, 18), (21, 15, 14, 19), (19, 14, 13, 24), (24, 13, 12, 20), (23, 9, 11, 17), (18, 10, 9, 23), (29, 27, 26, 28), (26, 30, 31, 28), (30, 32, 33, 31), (29, 28, 35, 40), (32, 30, 37, 38), (26, 27, 41, 36), (31, 33, 39, 34), (27, 29, 40, 41), (33, 32, 38, 39), (30, 26, 36, 37), (28, 31, 34, 35), (45, 44, 42, 43), (42, 44, 47, 46), (46, 47, 49, 48), (45, 40, 35, 44), (48, 38, 37, 46), (42, 36, 41, 43), (47, 34, 39, 49), (43, 41, 40, 45), (49, 39, 38, 48), (46, 37, 36, 42), (44, 35, 34, 47), (50, 52, 53, 51), (53, 55, 54, 51), (53, 56, 57, 55), (53, 52, 61, 58), (55, 57, 65, 62), (50, 51, 64, 60), (57, 56, 59, 65), (51, 54, 63, 64), (54, 55, 62, 63), (52, 50, 60, 61), (56, 53, 58, 59), (66, 67, 69, 68), (69, 67, 70, 71), (69, 71, 73, 72), (69, 58, 61, 68), (71, 62, 65, 73), (66, 60, 64, 67), (73, 65, 59, 72), (67, 64, 63, 70), (70, 63, 62, 71), (68, 61, 60, 66), (72, 59, 58, 69), (135, 131, 77, 83), (83, 77, 81, 84), (134, 133, 79, 85), (85, 79, 75, 82), (130, 132, 78, 74), (75, 79, 105, 102), (78, 85, 82, 74), (132, 134, 85, 78), (76, 83, 84, 80), (130, 135, 83, 76), (86, 87, 89, 88), (88, 89, 93, 92), (92, 93, 91, 90), (90, 91, 87, 86), (88, 92, 90, 86), (93, 89, 87, 91), (94, 95, 97, 96), (96, 97, 101, 100), (100, 101, 99, 98), (98, 99, 95, 94), (96, 100, 98, 94), (101, 97, 95, 99), (136, 102, 106, 138), (81, 77, 103, 104), (133, 81, 104, 137), (131, 75, 102, 136), (106, 109, 113, 110), (102, 105, 109, 106), (104, 103, 107, 108), (137, 104, 108, 139), (141, 140, 110, 113), (108, 107, 111, 112), (139, 108, 112, 141), (138, 106, 110, 140), (114, 115, 117, 116), (116, 117, 121, 120), (120, 121, 119, 118), (118, 119, 115, 114), (116, 120, 118, 114), (121, 117, 115, 119), (122, 123, 125, 124), (124, 125, 129, 128), (128, 129, 127, 126), (126, 127, 123, 122), (124, 128, 126, 122), (129, 125, 123, 127), (107, 138, 140, 111), (109, 139, 141, 113), (112, 111, 140, 141), (105, 137, 139, 109), (77, 131, 136, 103), (79, 133, 137, 105), (103, 136, 138, 107), (74, 82, 135, 130), (80, 84, 134, 132), (76, 80, 132, 130), (84, 81, 133, 134), (82, 75, 131, 135)])
me_cube_024.polygons.foreach_set('material_index', [2, 0, 0, 2, 2, 0, 0, 2, 2, 2, 0, 0, 2, 0, 0, 2, 2, 0, 0, 2, 2, 2, 0, 0, 0, 0, 0, 1, 0, 0, 1, 0, 0, 0, 1, 0, 0, 0, 1, 0, 0, 1, 0, 0, 0, 1, 0, 0, 0, 1, 0, 0, 0, 0, 0, 0, 1, 0, 0, 0, 1, 0, 0, 0, 0, 0, 0, 1, 0, 0, 0, 0, 0, 0, 0, 0, 0, 0, 0, 0, 1, 0, 0, 0, 0, 0, 1, 0, 0, 0, 0, 0, 0, 0, 0, 0, 0, 0, 0, 0, 0, 0, 0, 0, 1, 0, 0, 0, 0, 0, 1, 0, 0, 0, 0, 0, 0, 0, 0, 0, 0, 0, 0, 0, 0, 0])
_uv = me_cube_024.uv_layers.new(name='UVMap')
_uv.uv.foreach_set('vector', [0.6487, 0.9206, 0.6492, 0.9109, 0.65, 0.9118, 0.65, 0.9196, 0.4965, 0.2521, 0.4968, 0.2512, 0.4981, 0.2502, 0.4981, 0.2521, 0.4957, 0.2512, 0.4965, 0.2493, 0.4968, 0.2512, 0.4965, 0.2521, 0.6484, 0.9186, 0.6484, 0.9118, 0.6492, 0.9109, 0.6487, 0.9206, 0.6519, 0.9118, 0.6519, 0.9186, 0.6509, 0.9189, 0.6509, 0.9104, 0.5, 0.2521, 0.5, 0.2502, 0.499, 0.2508, 0.499, 0.2533, 0.5, 0.2493, 0.5, 0.2512, 0.499, 0.2521, 0.499, 0.2496, 0.6519, 0.9196, 0.6519, 0.9118, 0.6509, 0.9104, 0.6509, 0.9202, 0.65, 0.9118, 0.6492, 0.9109, 0.6492, 0.9092, 0.6503, 0.9104, 0.6492, 0.9109, 0.6484, 0.9118, 0.6482, 0.9104, 0.6492, 0.9092, 0.3707, 0.2394, 0.3707, 0.2414, 0.3696, 0.2417, 0.3696, 0.2392, 0.3663, 0.2348, 0.3671, 0.2357, 0.367, 0.2369, 0.3659, 0.2356, 0.6487, 0.9206, 0.65, 0.9196, 0.65, 0.9118, 0.6492, 0.9109, 0.4965, 0.2521, 0.4981, 0.2521, 0.4981, 0.2502, 0.4968, 0.2512, 0.4957, 0.2512, 0.4965, 0.2521, 0.4968, 0.2512, 0.4965, 0.2493, 0.6484, 0.9186, 0.6487, 0.9206, 0.6492, 0.9109, 0.6484, 0.9118, 0.6498, 0.9118, 0.6509, 0.9104, 0.6509, 0.9189, 0.6498, 0.9186, 0.4979, 0.2521, 0.499, 0.2533, 0.499, 0.2508, 0.4979, 0.2502, 0.4979, 0.2493, 0.499, 0.2496, 0.499, 0.2521, 0.4979, 0.2512, 0.6498, 0.9196, 0.6509, 0.9202, 0.6509, 0.9104, 0.6498, 0.9118, 0.65, 0.9118, 0.6503, 0.9104, 0.6492, 0.9092, 0.6492, 0.9109, 0.6492, 0.9109, 0.6492, 0.9092, 0.6482, 0.9104, 0.6484, 0.9118, 0.3686, 0.2394, 0.3696, 0.2392, 0.3696, 0.2417, 0.3686, 0.2414, 0.3663, 0.2348, 0.3659, 0.2356, 0.367, 0.2369, 0.3671, 0.2357, 0.3666, 0.2886, 0.3682, 0.2855, 0.3692, 0.2663, 0.3677, 0.2752, 0.3692, 0.2663, 0.3697, 0.2496, 0.3687, 0.2496, 0.3677, 0.2752, 0.3697, 0.2496, 0.3702, 0.2403, 0.3687, 0.2409, 0.3687, 0.2496, 0.6792, 0.1147, 0.6792, 0.1013, 0.679, 0.1013, 0.679, 0.1147, 0.3702, 0.2403, 0.3697, 0.2496, 0.3708, 0.2507, 0.3719, 0.2397, 0.3692, 0.2663, 0.3682, 0.2855, 0.3698, 0.2825, 0.3705, 0.2585, 0.6793, 0.07568, 0.6795, 0.06697, 0.679, 0.06703, 0.679, 0.07681, 0.3727, 0.2855, 0.3727, 0.2886, 0.3724, 0.2886, 0.3724, 0.2825, 0.3729, 0.2347, 0.3729, 0.2364, 0.3724, 0.2384, 0.3724, 0.2347, 0.3697, 0.2496, 0.3692, 0.2663, 0.3705, 0.2585, 0.3708, 0.2507, 0.6792, 0.1013, 0.6793, 0.07568, 0.679, 0.07681, 0.679, 0.1013, 0.3666, 0.2886, 0.3677, 0.2752, 0.3692, 0.2663, 0.3682, 0.2855, 0.3692, 0.2663, 0.3677, 0.2752, 0.3687, 0.2496, 0.3697, 0.2496, 0.3697, 0.2496, 0.3687, 0.2496, 0.3687, 0.2409, 0.3702, 0.2403, 0.6787, 0.1147, 0.679, 0.1147, 0.679, 0.1013, 0.6787, 0.1013, 0.3702, 0.2403, 0.3719, 0.2397, 0.3708, 0.2507, 0.3697, 0.2496, 0.3692, 0.2663, 0.3705, 0.2585, 0.3698, 0.2825, 0.3682, 0.2855, 0.6787, 0.07568, 0.679, 0.07681, 0.679, 0.06703, 0.6785, 0.06697, 0.3722, 0.2855, 0.3724, 0.2825, 0.3724, 0.2886, 0.3722, 0.2886, 0.3719, 0.2347, 0.3724, 0.2347, 0.3724, 0.2384, 0.3719, 0.2364, 0.3697, 0.2496, 0.3708, 0.2507, 0.3705, 0.2585, 0.3692, 0.2663, 0.6787, 0.1013, 0.679, 0.1013, 0.679, 0.07681, 0.6787, 0.07568, 0.4938, 0.2053, 0.4959, 0.2077, 0.4886, 0.2102, 0.4907, 0.2053, 0.4886, 0.2102, 0.4865, 0.2077, 0.4886, 0.2041, 0.4907, 0.2053, 0.4886, 0.2102, 0.4886, 0.22, 0.4876, 0.2163, 0.4865, 0.2077, 0.6261, 0.07274, 0.6263, 0.0813, 0.6255, 0.08164, 0.6255, 0.07274, 0.4941, 0.2077, 0.4938, 0.2163, 0.4934, 0.2163, 0.4934, 0.2074, 0.4941, 0.2101, 0.4941, 0.2064, 0.4934, 0.2067, 0.4934, 0.2103, 0.4938, 0.2163, 0.4938, 0.22, 0.4934, 0.2199, 0.4934, 0.2163, 0.4941, 0.2064, 0.4938, 0.204, 0.4934, 0.2038, 0.4934, 0.2067, 0.4938, 0.2041, 0.4941, 0.2077, 0.4934, 0.2074, 0.4934, 0.2035, 0.4941, 0.2077, 0.4941, 0.2053, 0.4934, 0.2049, 0.4934, 0.2075, 0.626, 0.08871, 0.6261, 0.07893, 0.6255, 0.07893, 0.6255, 0.08868, 0.4938, 0.2053, 0.4907, 0.2053, 0.4886, 0.2102, 0.4959, 0.2077, 0.4886, 0.2102, 0.4907, 0.2053, 0.4886, 0.2041, 0.4865, 0.2077, 0.4886, 0.2102, 0.4865, 0.2077, 0.4876, 0.2163, 0.4886, 0.22, 0.6249, 0.07274, 0.6255, 0.07274, 0.6255, 0.08164, 0.6248, 0.0813, 0.4926, 0.2077, 0.4934, 0.2074, 0.4934, 0.2163, 0.4929, 0.2163, 0.4926, 0.2101, 0.4934, 0.2103, 0.4934, 0.2067, 0.4926, 0.2064, 0.4929, 0.2163, 0.4934, 0.2163, 0.4934, 0.2199, 0.4929, 0.22, 0.4926, 0.2064, 0.4934, 0.2067, 0.4934, 0.2038, 0.4929, 0.204, 0.4929, 0.2041, 0.4934, 0.2035, 0.4934, 0.2074, 0.4926, 0.2077, 0.4926, 0.2077, 0.4934, 0.2075, 0.4934, 0.2049, 0.4926, 0.2053, 0.6251, 0.08871, 0.6255, 0.08868, 0.6255, 0.07893, 0.6249, 0.07893, 0.6652, 0.2595, 0.6652, 0.2607, 0.6642, 0.2611, 0.6642, 0.2601, 0.6671, 0.2601, 0.6664, 0.2611, 0.6692, 0.2621, 0.6692, 0.2591, 0.6652, 0.2583, 0.6652, 0.2619, 0.6663, 0.2621, 0.6663, 0.2591, 0.6692, 0.2591, 0.6692, 0.2621, 0.6664, 0.2611, 0.6671, 0.2601, 0.6657, 0.2558, 0.6678, 0.2558, 0.6678, 0.2571, 0.6664, 0.2571, 0.6664, 0.2611, 0.6692, 0.2621, 0.6699, 0.2662, 0.6685, 0.2641, 0.6678, 0.2571, 0.6692, 0.2591, 0.6671, 0.2601, 0.6664, 0.2571, 0.6678, 0.2558, 0.6699, 0.2583, 0.6692, 0.2591, 0.6678, 0.2571, 0.6664, 0.2571, 0.6671, 0.2601, 0.6692, 0.2591, 0.6678, 0.2571, 0.6652, 0.2558, 0.6652, 0.2595, 0.6642, 0.2601, 0.6642, 0.2571, 0.3805, 0.2193, 0.3805, 0.2205, 0.3794, 0.2205, 0.3794, 0.2193, 0.3836, 0.2193, 0.3836, 0.2205, 0.3856, 0.2205, 0.3856, 0.2193, 0.6708, 0.06276, 0.6708, 0.06399, 0.6719, 0.06399, 0.6719, 0.06276, 0.3856, 0.2193, 0.3856, 0.2205, 0.3836, 0.2205, 0.3836, 0.2193, 0.3794, 0.2323, 0.3794, 0.2347, 0.3805, 0.2347, 0.3805, 0.2323, 0.3794, 0.2347, 0.3794, 0.2323, 0.3805, 0.2323, 0.3805, 0.2347, 0.3805, 0.2209, 0.3805, 0.2221, 0.3794, 0.2221, 0.3794, 0.2209, 0.3836, 0.2209, 0.3836, 0.2221, 0.3856, 0.2221, 0.3856, 0.2209, 0.6708, 0.06438, 0.6708, 0.0656, 0.6719, 0.0656, 0.6719, 0.06438, 0.3856, 0.2209, 0.3856, 0.2221, 0.3836, 0.2221, 0.3836, 0.2209, 0.3794, 0.2323, 0.3794, 0.2347, 0.3805, 0.2347, 0.3805, 0.2323, 0.3794, 0.2347, 0.3794, 0.2323, 0.3805, 0.2323, 0.3805, 0.2347, 0.6652, 0.2644, 0.6663, 0.2641, 0.6663, 0.2662, 0.6652, 0.2668, 0.6692, 0.2621, 0.6664, 0.2611, 0.6685, 0.2641, 0.6699, 0.2662, 0.6652, 0.2619, 0.6642, 0.2621, 0.6642, 0.2662, 0.6652, 0.2668, 0.6652, 0.2607, 0.6663, 0.2611, 0.6663, 0.2641, 0.6652, 0.2644, 0.6685, 0.2662, 0.6678, 0.2682, 0.6664, 0.2681, 0.6664, 0.2672, 0.6685, 0.2641, 0.6699, 0.2662, 0.6678, 0.2682, 0.6685, 0.2662, 0.6699, 0.2662, 0.6685, 0.2641, 0.6685, 0.2662, 0.6678, 0.2682, 0.6709, 0.2668, 0.6699, 0.2662, 0.6678, 0.2682, 0.6678, 0.2693, 0.6652, 0.2692, 0.6652, 0.268, 0.6663, 0.2672, 0.6663, 0.2681, 0.6678, 0.2682, 0.6685, 0.2662, 0.6664, 0.2672, 0.6664, 0.2681, 0.6652, 0.2704, 0.6642, 0.2704, 0.6642, 0.2688, 0.6652, 0.2681, 0.6652, 0.2716, 0.6663, 0.2712, 0.6663, 0.2688, 0.6652, 0.268, 0.3805, 0.234, 0.3805, 0.233, 0.3794, 0.233, 0.3794, 0.234, 0.385, 0.2271, 0.3842, 0.2279, 0.3854, 0.2298, 0.3863, 0.229, 0.6708, 0.07897, 0.6708, 0.07801, 0.6719, 0.07801, 0.6719, 0.07897, 0.3863, 0.229, 0.3854, 0.2298, 0.3842, 0.2279, 0.385, 0.2271, 0.3794, 0.2271, 0.3794, 0.229, 0.3805, 0.229, 0.3805, 0.2271, 0.3794, 0.2298, 0.3794, 0.2279, 0.3805, 0.2279, 0.3805, 0.2298, 0.3805, 0.2321, 0.3805, 0.2311, 0.3794, 0.2311, 0.3794, 0.2321, 0.3834, 0.2281, 0.3825, 0.2288, 0.3838, 0.2307, 0.3846, 0.23, 0.6708, 0.07707, 0.6708, 0.07611, 0.6719, 0.07611, 0.6719, 0.07707, 0.3846, 0.23, 0.3838, 0.2307, 0.3825, 0.2288, 0.3834, 0.2281, 0.3794, 0.2281, 0.3794, 0.23, 0.3805, 0.23, 0.3805, 0.2281, 0.3794, 0.2307, 0.3794, 0.2288, 0.3805, 0.2288, 0.3805, 0.2307, 0.6642, 0.2712, 0.6652, 0.2716, 0.6652, 0.268, 0.6642, 0.2688, 0.6663, 0.2704, 0.6652, 0.2704, 0.6652, 0.2681, 0.6663, 0.2688, 0.6642, 0.2681, 0.6642, 0.2672, 0.6652, 0.268, 0.6652, 0.2692, 0.6699, 0.2662, 0.6709, 0.2668, 0.6678, 0.2693, 0.6678, 0.2682, 0.6642, 0.2611, 0.6652, 0.2607, 0.6652, 0.2644, 0.6642, 0.2641, 0.6663, 0.2621, 0.6652, 0.2619, 0.6652, 0.2668, 0.6663, 0.2662, 0.6642, 0.2641, 0.6652, 0.2644, 0.6652, 0.2668, 0.6642, 0.2662, 0.6663, 0.2571, 0.6663, 0.2601, 0.6652, 0.2595, 0.6652, 0.2558, 0.6678, 0.2571, 0.6692, 0.2591, 0.6699, 0.2583, 0.6678, 0.2558, 0.6664, 0.2571, 0.6678, 0.2571, 0.6678, 0.2558, 0.6657, 0.2558, 0.6642, 0.2591, 0.6642, 0.2621, 0.6652, 0.2619, 0.6652, 0.2583, 0.6663, 0.2601, 0.6663, 0.2611, 0.6652, 0.2607, 0.6652, 0.2595])
me_cube_024.materials.append(mat_metall)
me_cube_024.materials.append(mat_emissive)
me_cube_024.materials.append(mat_diffuse)
me_cube_024.use_remesh_fix_poles = True
me_cube_024.use_remesh_preserve_attributes = False
me_cube_024.update()
me_cube_025 = bpy.data.meshes.new('Cube.025')
me_cube_025.from_pydata([(0.1, 0.07439, 0.108), (0.1, -0.1627, 0.02898), (0.1, 0.07439, -0.6824), (0.1, -0.0837, -0.6824), (0.1, 0.07439, -0.05006), (0.1, -0.0837, -0.1291), (0.1, -0.0837, 0.108), (0.1, -0.004657, -0.7615), (0.1, -0.05336, 0.03218), (1.505e-09, -0.07727, 0.2186), (0.0, -0.2, 0.1), (0.0, 0.1, 0.2), (0.0, -0.1, -0.8), (0.0, 1.683e-07, -0.9), (0.0, 0.1, -0.8), (0.0, 0.1, -0.2284), (0.0, -0.1, -0.1), (-0.1, 0.07439, 0.108), (-0.1, -0.1627, 0.02898), (-0.1, 0.07439, -0.6824), (-0.1, -0.0837, -0.6824), (-0.1, 0.07439, -0.05006), (-0.1, -0.0837, -0.1291), (-0.1, -0.0837, 0.108), (-0.1, -0.004657, -0.7615), (-0.1, -0.05336, 0.03218), (0.02425, -0.1555, 2.877), (0.005135, -0.25, 4.45), (0.02425, -0.3, 3.6), (0.00459, -0.4, 4.7), (0.02999, -0.1034, 1.508), (0.02999, -0.2, 1.508), (0.04865, -0.06138, 0.7495), (0.04865, -0.2, 0.7957), (0.0, -0.2, 1.6), (0.0, -0.3, 3.6), (0.0, -0.02715, 2.236), (0.0, 1.534e-07, 1.6), (0.0, 0.1, 0.7), (0.0, -0.2, 0.8), (5.843e-10, -0.4, 4.7), (0.0, -0.1, 4.2), (-0.02425, -0.1555, 2.877), (-0.005135, -0.25, 4.45), (-0.02425, -0.3, 3.6), (-0.00459, -0.4, 4.7), (-0.02999, -0.1034, 1.508), (-0.02999, -0.2, 1.508), (-0.04865, -0.06138, 0.7495), (-0.04865, -0.2, 0.7957), (0.07107, 0.2, 0.3), (0.07107, -0.1, 0.3), (0.07107, 0.4, 0.5), (0.0566, -0.3, 0.7), (0.04627, -0.3, 0.2), (0.07107, -0.5, 0.5), (0.04627, -0.3, 1.5), (0.04627, -0.4, 1.2), (0.0, -0.3, 0.7), (0.0, -0.3323, 1.498), (0.0, 0.2167, 0.2701), (0.0, 0.4275, 0.4833), (0.0, -0.5383, 0.4737), (0.0, -0.3144, 0.1569), (0.0, -0.08206, 0.2773), (0.0, -0.4323, 1.198), (-0.07107, 0.2, 0.3), (-0.07107, -0.1, 0.3), (-0.07107, 0.4, 0.5), (-0.0566, -0.3, 0.7), (-0.04627, -0.3, 0.2), (-0.07107, -0.5, 0.5), (-0.04627, -0.3, 1.5), (-0.04627, -0.4, 1.2), (0.1, 0.2659, -0.196), (0.1, 0.2659, 0.1336), (-0.1, 0.2659, -0.196), (-0.1, 0.2659, 0.1336), (0.1, 0.4002, -0.196), (0.1, 0.5345, 0.2161), (-0.1, 0.4002, -0.196), (-0.1, 0.5345, 0.2161), (0.1, 0.333, 0.05123), (-0.1, 0.333, 0.05123), (-0.1, 0.5345, -0.03119), (0.1, 0.5345, -0.03119), (0.0496, 0.4955, -0.07727), (0.0496, 0.4955, 0.02273), (-0.0504, 0.4955, -0.07727), (-0.0504, 0.4955, 0.02273), (0.0496, 0.6929, -0.07727), (0.0496, 0.6929, 0.02273), (-0.0504, 0.6929, -0.07727), (-0.0504, 0.6929, 0.02273), (0.0496, 0.4955, 0.055), (0.0496, 0.4955, 0.155), (-0.0504, 0.4955, 0.055), (-0.0504, 0.4955, 0.155), (0.0496, 0.6929, 0.055), (0.0496, 0.6929, 0.155), (-0.0504, 0.6929, 0.055), (-0.0504, 0.6929, 0.155), (0.1, 0.4673, 0.3809), (-0.1, 0.4673, 0.3809), (-0.1, 0.6016, 0.5457), (0.1, 0.6016, 0.5457), (0.1, 0.4673, 0.5457), (-0.1, 0.4673, 0.5457), (-0.1, 0.4002, 0.7105), (0.1, 0.4002, 0.7105), (0.1, 0.2659, 0.6281), (-0.1, 0.2659, 0.6281), (-0.1, 0.2706, 0.7067), (0.1, 0.2706, 0.7067), (0.0496, 0.6328, 0.5648), (0.0496, 0.554, 0.6263), (-0.0504, 0.6328, 0.5648), (-0.0504, 0.554, 0.6263), (0.0496, 0.7543, 0.7204), (0.0496, 0.6754, 0.7819), (-0.0504, 0.7543, 0.7204), (-0.0504, 0.6754, 0.7819), (0.0496, 0.4778, 0.6413), (0.0496, 0.399, 0.7028), (-0.0504, 0.4778, 0.6413), (-0.0504, 0.399, 0.7028), (0.0496, 0.5993, 0.7969), (0.0496, 0.5204, 0.8584), (-0.0504, 0.5993, 0.7969), (-0.0504, 0.5204, 0.8584), (-8.742e-09, 0.2, -0.3), (-8.742e-09, 0.2, 0.1), (-1.748e-08, 0.4, -0.3), (-2.623e-08, 0.6, 0.2), (-2.623e-08, 0.6, -0.1), (-1.311e-08, 0.3, 0.0), (-2.186e-08, 0.5, 0.4), (-3.06e-08, 0.7, 0.6), (-2.186e-08, 0.5, 0.6), (-1.748e-08, 0.4, 0.8), (-8.742e-09, 0.2, 0.7), (-3.885e-08, 0.207, 0.7954)], [], [(8, 7, 2, 4), (6, 8, 4, 0), (1, 5, 8, 6), (5, 3, 7, 8), (3, 5, 16, 12), (0, 4, 15, 11), (5, 1, 10, 16), (4, 2, 14, 15), (2, 7, 13, 14), (7, 3, 12, 13), (6, 0, 11, 9), (1, 6, 9, 10), (25, 21, 19, 24), (23, 17, 21, 25), (18, 23, 25, 22), (22, 25, 24, 20), (20, 12, 16, 22), (17, 11, 15, 21), (22, 16, 10, 18), (21, 15, 14, 19), (19, 14, 13, 24), (24, 13, 12, 20), (23, 9, 11, 17), (18, 10, 9, 23), (29, 27, 26, 28), (26, 30, 31, 28), (30, 32, 33, 31), (29, 28, 35, 40), (32, 30, 37, 38), (26, 27, 41, 36), (31, 33, 39, 34), (27, 29, 40, 41), (33, 32, 38, 39), (30, 26, 36, 37), (28, 31, 34, 35), (45, 44, 42, 43), (42, 44, 47, 46), (46, 47, 49, 48), (45, 40, 35, 44), (48, 38, 37, 46), (42, 36, 41, 43), (47, 34, 39, 49), (43, 41, 40, 45), (49, 39, 38, 48), (46, 37, 36, 42), (44, 35, 34, 47), (50, 52, 53, 51), (53, 55, 54, 51), (53, 56, 57, 55), (53, 52, 61, 58), (55, 57, 65, 62), (50, 51, 64, 60), (57, 56, 59, 65), (51, 54, 63, 64), (54, 55, 62, 63), (52, 50, 60, 61), (56, 53, 58, 59), (66, 67, 69, 68), (69, 67, 70, 71), (69, 71, 73, 72), (69, 58, 61, 68), (71, 62, 65, 73), (66, 60, 64, 67), (73, 65, 59, 72), (67, 64, 63, 70), (70, 63, 62, 71), (68, 61, 60, 66), (72, 59, 58, 69), (135, 131, 77, 83), (83, 77, 81, 84), (134, 133, 79, 85), (85, 79, 75, 82), (130, 132, 78, 74), (75, 79, 105, 102), (78, 85, 82, 74), (132, 134, 85, 78), (76, 83, 84, 80), (130, 135, 83, 76), (86, 87, 89, 88), (88, 89, 93, 92), (92, 93, 91, 90), (90, 91, 87, 86), (88, 92, 90, 86), (93, 89, 87, 91), (94, 95, 97, 96), (96, 97, 101, 100), (100, 101, 99, 98), (98, 99, 95, 94), (96, 100, 98, 94), (101, 97, 95, 99), (136, 102, 106, 138), (81, 77, 103, 104), (133, 81, 104, 137), (131, 75, 102, 136), (106, 109, 113, 110), (102, 105, 109, 106), (104, 103, 107, 108), (137, 104, 108, 139), (141, 140, 110, 113), (108, 107, 111, 112), (139, 108, 112, 141), (138, 106, 110, 140), (114, 115, 117, 116), (116, 117, 121, 120), (120, 121, 119, 118), (118, 119, 115, 114), (116, 120, 118, 114), (121, 117, 115, 119), (122, 123, 125, 124), (124, 125, 129, 128), (128, 129, 127, 126), (126, 127, 123, 122), (124, 128, 126, 122), (129, 125, 123, 127), (107, 138, 140, 111), (109, 139, 141, 113), (112, 111, 140, 141), (105, 137, 139, 109), (77, 131, 136, 103), (79, 133, 137, 105), (103, 136, 138, 107), (74, 82, 135, 130), (80, 84, 134, 132), (76, 80, 132, 130), (84, 81, 133, 134), (82, 75, 131, 135)])
me_cube_025.polygons.foreach_set('material_index', [2, 0, 0, 2, 2, 0, 0, 2, 2, 2, 0, 0, 2, 0, 0, 2, 2, 0, 0, 2, 2, 2, 0, 0, 0, 0, 0, 1, 0, 0, 1, 0, 0, 0, 1, 0, 0, 0, 1, 0, 0, 1, 0, 0, 0, 1, 0, 0, 0, 1, 0, 0, 0, 0, 0, 0, 1, 0, 0, 0, 1, 0, 0, 0, 0, 0, 0, 1, 0, 0, 0, 0, 0, 0, 0, 0, 0, 0, 0, 0, 1, 0, 0, 0, 0, 0, 1, 0, 0, 0, 0, 0, 0, 0, 0, 0, 0, 0, 0, 0, 0, 0, 0, 0, 1, 0, 0, 0, 0, 0, 1, 0, 0, 0, 0, 0, 0, 0, 0, 0, 0, 0, 0, 0, 0, 0])
_uv = me_cube_025.uv_layers.new(name='UVMap')
_uv.uv.foreach_set('vector', [0.6487, 0.9206, 0.6492, 0.9109, 0.65, 0.9118, 0.65, 0.9196, 0.4965, 0.2521, 0.4968, 0.2512, 0.4981, 0.2502, 0.4981, 0.2521, 0.4957, 0.2512, 0.4965, 0.2493, 0.4968, 0.2512, 0.4965, 0.2521, 0.6484, 0.9186, 0.6484, 0.9118, 0.6492, 0.9109, 0.6487, 0.9206, 0.6519, 0.9118, 0.6519, 0.9186, 0.6509, 0.9189, 0.6509, 0.9104, 0.5, 0.2521, 0.5, 0.2502, 0.499, 0.2508, 0.499, 0.2533, 0.5, 0.2493, 0.5, 0.2512, 0.499, 0.2521, 0.499, 0.2496, 0.6519, 0.9196, 0.6519, 0.9118, 0.6509, 0.9104, 0.6509, 0.9202, 0.65, 0.9118, 0.6492, 0.9109, 0.6492, 0.9092, 0.6503, 0.9104, 0.6492, 0.9109, 0.6484, 0.9118, 0.6482, 0.9104, 0.6492, 0.9092, 0.3707, 0.2394, 0.3707, 0.2414, 0.3696, 0.2417, 0.3696, 0.2392, 0.3663, 0.2348, 0.3671, 0.2357, 0.367, 0.2369, 0.3659, 0.2356, 0.6487, 0.9206, 0.65, 0.9196, 0.65, 0.9118, 0.6492, 0.9109, 0.4965, 0.2521, 0.4981, 0.2521, 0.4981, 0.2502, 0.4968, 0.2512, 0.4957, 0.2512, 0.4965, 0.2521, 0.4968, 0.2512, 0.4965, 0.2493, 0.6484, 0.9186, 0.6487, 0.9206, 0.6492, 0.9109, 0.6484, 0.9118, 0.6498, 0.9118, 0.6509, 0.9104, 0.6509, 0.9189, 0.6498, 0.9186, 0.4979, 0.2521, 0.499, 0.2533, 0.499, 0.2508, 0.4979, 0.2502, 0.4979, 0.2493, 0.499, 0.2496, 0.499, 0.2521, 0.4979, 0.2512, 0.6498, 0.9196, 0.6509, 0.9202, 0.6509, 0.9104, 0.6498, 0.9118, 0.65, 0.9118, 0.6503, 0.9104, 0.6492, 0.9092, 0.6492, 0.9109, 0.6492, 0.9109, 0.6492, 0.9092, 0.6482, 0.9104, 0.6484, 0.9118, 0.3686, 0.2394, 0.3696, 0.2392, 0.3696, 0.2417, 0.3686, 0.2414, 0.3663, 0.2348, 0.3659, 0.2356, 0.367, 0.2369, 0.3671, 0.2357, 0.3666, 0.2886, 0.3682, 0.2855, 0.3692, 0.2663, 0.3677, 0.2752, 0.3692, 0.2663, 0.3697, 0.2496, 0.3687, 0.2496, 0.3677, 0.2752, 0.3697, 0.2496, 0.3702, 0.2403, 0.3687, 0.2409, 0.3687, 0.2496, 0.353, 0.7545, 0.353, 0.7411, 0.3527, 0.7411, 0.3527, 0.7545, 0.3702, 0.2403, 0.3697, 0.2496, 0.3708, 0.2507, 0.3719, 0.2397, 0.3692, 0.2663, 0.3682, 0.2855, 0.3698, 0.2825, 0.3705, 0.2585, 0.3531, 0.7155, 0.3533, 0.7068, 0.3527, 0.7068, 0.3527, 0.7166, 0.3727, 0.2855, 0.3727, 0.2886, 0.3724, 0.2886, 0.3724, 0.2825, 0.3729, 0.2347, 0.3729, 0.2364, 0.3724, 0.2384, 0.3724, 0.2347, 0.3697, 0.2496, 0.3692, 0.2663, 0.3705, 0.2585, 0.3708, 0.2507, 0.353, 0.7411, 0.3531, 0.7155, 0.3527, 0.7166, 0.3527, 0.7411, 0.3666, 0.2886, 0.3677, 0.2752, 0.3692, 0.2663, 0.3682, 0.2855, 0.3692, 0.2663, 0.3677, 0.2752, 0.3687, 0.2496, 0.3697, 0.2496, 0.3697, 0.2496, 0.3687, 0.2496, 0.3687, 0.2409, 0.3702, 0.2403, 0.3525, 0.7545, 0.3527, 0.7545, 0.3527, 0.7411, 0.3525, 0.7411, 0.3702, 0.2403, 0.3719, 0.2397, 0.3708, 0.2507, 0.3697, 0.2496, 0.3692, 0.2663, 0.3705, 0.2585, 0.3698, 0.2825, 0.3682, 0.2855, 0.3524, 0.7155, 0.3527, 0.7166, 0.3527, 0.7068, 0.3522, 0.7068, 0.3722, 0.2855, 0.3724, 0.2825, 0.3724, 0.2886, 0.3722, 0.2886, 0.3719, 0.2347, 0.3724, 0.2347, 0.3724, 0.2384, 0.3719, 0.2364, 0.3697, 0.2496, 0.3708, 0.2507, 0.3705, 0.2585, 0.3692, 0.2663, 0.3525, 0.7411, 0.3527, 0.7411, 0.3527, 0.7166, 0.3524, 0.7155, 0.4938, 0.2053, 0.4959, 0.2077, 0.4886, 0.2102, 0.4907, 0.2053, 0.4886, 0.2102, 0.4865, 0.2077, 0.4886, 0.2041, 0.4907, 0.2053, 0.4886, 0.2102, 0.4886, 0.22, 0.4876, 0.2163, 0.4865, 0.2077, 0.2999, 0.7125, 0.3001, 0.7211, 0.2993, 0.7214, 0.2993, 0.7125, 0.4941, 0.2077, 0.4938, 0.2163, 0.4934, 0.2163, 0.4934, 0.2074, 0.4941, 0.2101, 0.4941, 0.2064, 0.4934, 0.2067, 0.4934, 0.2103, 0.4938, 0.2163, 0.4938, 0.22, 0.4934, 0.2199, 0.4934, 0.2163, 0.4941, 0.2064, 0.4938, 0.204, 0.4934, 0.2038, 0.4934, 0.2067, 0.4938, 0.2041, 0.4941, 0.2077, 0.4934, 0.2074, 0.4934, 0.2035, 0.4941, 0.2077, 0.4941, 0.2053, 0.4934, 0.2049, 0.4934, 0.2075, 0.2998, 0.7285, 0.2999, 0.7187, 0.2993, 0.7187, 0.2993, 0.7285, 0.4938, 0.2053, 0.4907, 0.2053, 0.4886, 0.2102, 0.4959, 0.2077, 0.4886, 0.2102, 0.4907, 0.2053, 0.4886, 0.2041, 0.4865, 0.2077, 0.4886, 0.2102, 0.4865, 0.2077, 0.4876, 0.2163, 0.4886, 0.22, 0.2987, 0.7125, 0.2993, 0.7125, 0.2993, 0.7214, 0.2986, 0.7211, 0.4926, 0.2077, 0.4934, 0.2074, 0.4934, 0.2163, 0.4929, 0.2163, 0.4926, 0.2101, 0.4934, 0.2103, 0.4934, 0.2067, 0.4926, 0.2064, 0.4929, 0.2163, 0.4934, 0.2163, 0.4934, 0.2199, 0.4929, 0.22, 0.4926, 0.2064, 0.4934, 0.2067, 0.4934, 0.2038, 0.4929, 0.204, 0.4929, 0.2041, 0.4934, 0.2035, 0.4934, 0.2074, 0.4926, 0.2077, 0.4926, 0.2077, 0.4934, 0.2075, 0.4934, 0.2049, 0.4926, 0.2053, 0.2988, 0.7285, 0.2993, 0.7285, 0.2993, 0.7187, 0.2987, 0.7187, 0.6652, 0.2595, 0.6652, 0.2607, 0.6642, 0.2611, 0.6642, 0.2601, 0.6671, 0.2601, 0.6664, 0.2611, 0.6692, 0.2621, 0.6692, 0.2591, 0.6652, 0.2583, 0.6652, 0.2619, 0.6663, 0.2621, 0.6663, 0.2591, 0.6692, 0.2591, 0.6692, 0.2621, 0.6664, 0.2611, 0.6671, 0.2601, 0.6657, 0.2558, 0.6678, 0.2558, 0.6678, 0.2571, 0.6664, 0.2571, 0.6664, 0.2611, 0.6692, 0.2621, 0.6699, 0.2662, 0.6685, 0.2641, 0.6678, 0.2571, 0.6692, 0.2591, 0.6671, 0.2601, 0.6664, 0.2571, 0.6678, 0.2558, 0.6699, 0.2583, 0.6692, 0.2591, 0.6678, 0.2571, 0.6664, 0.2571, 0.6671, 0.2601, 0.6692, 0.2591, 0.6678, 0.2571, 0.6652, 0.2558, 0.6652, 0.2595, 0.6642, 0.2601, 0.6642, 0.2571, 0.3805, 0.2193, 0.3805, 0.2205, 0.3794, 0.2205, 0.3794, 0.2193, 0.3836, 0.2193, 0.3836, 0.2205, 0.3856, 0.2205, 0.3856, 0.2193, 0.3446, 0.7026, 0.3446, 0.7038, 0.3457, 0.7038, 0.3457, 0.7026, 0.3856, 0.2193, 0.3856, 0.2205, 0.3836, 0.2205, 0.3836, 0.2193, 0.3794, 0.2323, 0.3794, 0.2347, 0.3805, 0.2347, 0.3805, 0.2323, 0.3794, 0.2347, 0.3794, 0.2323, 0.3805, 0.2323, 0.3805, 0.2347, 0.3805, 0.2209, 0.3805, 0.2221, 0.3794, 0.2221, 0.3794, 0.2209, 0.3836, 0.2209, 0.3836, 0.2221, 0.3856, 0.2221, 0.3856, 0.2209, 0.3446, 0.7042, 0.3446, 0.7054, 0.3457, 0.7054, 0.3457, 0.7042, 0.3856, 0.2209, 0.3856, 0.2221, 0.3836, 0.2221, 0.3836, 0.2209, 0.3794, 0.2323, 0.3794, 0.2347, 0.3805, 0.2347, 0.3805, 0.2323, 0.3794, 0.2347, 0.3794, 0.2323, 0.3805, 0.2323, 0.3805, 0.2347, 0.6652, 0.2644, 0.6663, 0.2641, 0.6663, 0.2662, 0.6652, 0.2668, 0.6692, 0.2621, 0.6664, 0.2611, 0.6685, 0.2641, 0.6699, 0.2662, 0.6652, 0.2619, 0.6642, 0.2621, 0.6642, 0.2662, 0.6652, 0.2668, 0.6652, 0.2607, 0.6663, 0.2611, 0.6663, 0.2641, 0.6652, 0.2644, 0.6685, 0.2662, 0.6678, 0.2682, 0.6664, 0.2681, 0.6664, 0.2672, 0.6685, 0.2641, 0.6699, 0.2662, 0.6678, 0.2682, 0.6685, 0.2662, 0.6699, 0.2662, 0.6685, 0.2641, 0.6685, 0.2662, 0.6678, 0.2682, 0.6709, 0.2668, 0.6699, 0.2662, 0.6678, 0.2682, 0.6678, 0.2693, 0.6652, 0.2692, 0.6652, 0.268, 0.6663, 0.2672, 0.6663, 0.2681, 0.6678, 0.2682, 0.6685, 0.2662, 0.6664, 0.2672, 0.6664, 0.2681, 0.6652, 0.2704, 0.6642, 0.2704, 0.6642, 0.2688, 0.6652, 0.2681, 0.6652, 0.2716, 0.6663, 0.2712, 0.6663, 0.2688, 0.6652, 0.268, 0.3805, 0.234, 0.3805, 0.233, 0.3794, 0.233, 0.3794, 0.234, 0.385, 0.2271, 0.3842, 0.2279, 0.3854, 0.2298, 0.3863, 0.229, 0.3446, 0.7188, 0.3446, 0.7178, 0.3457, 0.7178, 0.3457, 0.7188, 0.3863, 0.229, 0.3854, 0.2298, 0.3842, 0.2279, 0.385, 0.2271, 0.3794, 0.2271, 0.3794, 0.229, 0.3805, 0.229, 0.3805, 0.2271, 0.3794, 0.2298, 0.3794, 0.2279, 0.3805, 0.2279, 0.3805, 0.2298, 0.3805, 0.2321, 0.3805, 0.2311, 0.3794, 0.2311, 0.3794, 0.2321, 0.3834, 0.2281, 0.3825, 0.2288, 0.3838, 0.2307, 0.3846, 0.23, 0.3446, 0.7169, 0.3446, 0.7159, 0.3457, 0.7159, 0.3457, 0.7169, 0.3846, 0.23, 0.3838, 0.2307, 0.3825, 0.2288, 0.3834, 0.2281, 0.3794, 0.2281, 0.3794, 0.23, 0.3805, 0.23, 0.3805, 0.2281, 0.3794, 0.2307, 0.3794, 0.2288, 0.3805, 0.2288, 0.3805, 0.2307, 0.6642, 0.2712, 0.6652, 0.2716, 0.6652, 0.268, 0.6642, 0.2688, 0.6663, 0.2704, 0.6652, 0.2704, 0.6652, 0.2681, 0.6663, 0.2688, 0.6642, 0.2681, 0.6642, 0.2672, 0.6652, 0.268, 0.6652, 0.2692, 0.6699, 0.2662, 0.6709, 0.2668, 0.6678, 0.2693, 0.6678, 0.2682, 0.6642, 0.2611, 0.6652, 0.2607, 0.6652, 0.2644, 0.6642, 0.2641, 0.6663, 0.2621, 0.6652, 0.2619, 0.6652, 0.2668, 0.6663, 0.2662, 0.6642, 0.2641, 0.6652, 0.2644, 0.6652, 0.2668, 0.6642, 0.2662, 0.6663, 0.2571, 0.6663, 0.2601, 0.6652, 0.2595, 0.6652, 0.2558, 0.6678, 0.2571, 0.6692, 0.2591, 0.6699, 0.2583, 0.6678, 0.2558, 0.6664, 0.2571, 0.6678, 0.2571, 0.6678, 0.2558, 0.6657, 0.2558, 0.6642, 0.2591, 0.6642, 0.2621, 0.6652, 0.2619, 0.6652, 0.2583, 0.6663, 0.2601, 0.6663, 0.2611, 0.6652, 0.2607, 0.6652, 0.2595])
_ca = me_cube_025.color_attributes.new('Col', 'BYTE_COLOR', 'CORNER')
_ca.data.foreach_set('color', [1.0, 1.0, 1.0, 1.0, 1.0, 1.0, 1.0, 1.0, 1.0, 1.0, 1.0, 1.0, 1.0, 1.0, 1.0, 1.0, 1.0, 1.0, 1.0, 1.0, 1.0, 1.0, 1.0, 1.0, 1.0, 1.0, 1.0, 1.0, 1.0, 1.0, 1.0, 1.0, 1.0, 1.0, 1.0, 1.0, 1.0, 1.0, 1.0, 1.0, 1.0, 1.0, 1.0, 1.0, 1.0, 1.0, 1.0, 1.0, 1.0, 1.0, 1.0, 1.0, 1.0, 1.0, 1.0, 1.0, 1.0, 1.0, 1.0, 1.0, 1.0, 1.0, 1.0, 1.0, 1.0, 1.0, 1.0, 1.0, 1.0, 1.0, 1.0, 1.0, 1.0, 1.0, 1.0, 1.0, 1.0, 1.0, 1.0, 1.0, 1.0, 1.0, 1.0, 1.0, 1.0, 1.0, 1.0, 1.0, 1.0, 1.0, 1.0, 1.0, 1.0, 1.0, 1.0, 1.0, 1.0, 1.0, 1.0, 1.0, 1.0, 1.0, 1.0, 1.0, 1.0, 1.0, 1.0, 1.0, 1.0, 1.0, 1.0, 1.0, 1.0, 1.0, 1.0, 1.0, 1.0, 1.0, 1.0, 1.0, 1.0, 1.0, 1.0, 1.0, 1.0, 1.0, 1.0, 1.0, 1.0, 1.0, 1.0, 1.0, 1.0, 1.0, 1.0, 1.0, 1.0, 1.0, 1.0, 1.0, 1.0, 1.0, 1.0, 1.0, 1.0, 1.0, 1.0, 1.0, 1.0, 1.0, 1.0, 1.0, 1.0, 1.0, 1.0, 1.0, 1.0, 1.0, 1.0, 1.0, 1.0, 1.0, 1.0, 1.0, 1.0, 1.0, 1.0, 1.0, 1.0, 1.0, 1.0, 1.0, 1.0, 1.0, 1.0, 1.0, 1.0, 1.0, 1.0, 1.0, 1.0, 1.0, 1.0, 1.0, 1.0, 1.0, 1.0, 1.0, 1.0, 1.0, 1.0, 1.0, 1.0, 1.0, 1.0, 1.0, 1.0, 1.0, 1.0, 1.0, 1.0, 1.0, 1.0, 1.0, 1.0, 1.0, 1.0, 1.0, 1.0, 1.0, 1.0, 1.0, 1.0, 1.0, 1.0, 1.0, 1.0, 1.0, 1.0, 1.0, 1.0, 1.0, 1.0, 1.0, 1.0, 1.0, 1.0, 1.0, 1.0, 1.0, 1.0, 1.0, 1.0, 1.0, 1.0, 1.0, 1.0, 1.0, 1.0, 1.0, 1.0, 1.0, 1.0, 1.0, 1.0, 1.0, 1.0, 1.0, 1.0, 1.0, 1.0, 1.0, 1.0, 1.0, 1.0, 1.0, 1.0, 1.0, 1.0, 1.0, 1.0, 1.0, 1.0, 1.0, 1.0, 1.0, 1.0, 1.0, 1.0, 1.0, 1.0, 1.0, 1.0, 1.0, 1.0, 1.0, 1.0, 1.0, 1.0, 1.0, 1.0, 1.0, 1.0, 1.0, 1.0, 1.0, 1.0, 1.0, 1.0, 1.0, 1.0, 1.0, 1.0, 1.0, 1.0, 1.0, 1.0, 1.0, 1.0, 1.0, 1.0, 1.0, 1.0, 1.0, 1.0, 1.0, 1.0, 1.0, 1.0, 1.0, 1.0, 1.0, 1.0, 1.0, 1.0, 1.0, 1.0, 1.0, 1.0, 1.0, 1.0, 1.0, 1.0, 1.0, 1.0, 1.0, 1.0, 1.0, 1.0, 1.0, 1.0, 1.0, 1.0, 1.0, 1.0, 1.0, 1.0, 1.0, 1.0, 1.0, 1.0, 1.0, 1.0, 1.0, 1.0, 1.0, 1.0, 1.0, 1.0, 1.0, 1.0, 1.0, 1.0, 1.0, 1.0, 1.0, 1.0, 1.0, 1.0, 1.0, 1.0, 1.0, 1.0, 1.0, 1.0, 1.0, 1.0, 1.0, 1.0, 1.0, 1.0, 1.0, 1.0, 1.0, 1.0, 1.0, 1.0, 1.0, 1.0, 1.0, 1.0, 1.0, 1.0, 1.0, 1.0, 1.0, 1.0, 1.0, 1.0, 1.0, 1.0, 1.0, 1.0, 1.0, 1.0, 1.0, 1.0, 1.0, 1.0, 1.0, 1.0, 1.0, 1.0, 1.0, 1.0, 1.0, 1.0, 1.0, 1.0, 1.0, 1.0, 1.0, 1.0, 1.0, 1.0, 1.0, 1.0, 1.0, 1.0, 1.0, 1.0, 1.0, 1.0, 1.0, 1.0, 1.0, 1.0, 1.0, 1.0, 1.0, 1.0, 1.0, 1.0, 1.0, 1.0, 1.0, 1.0, 1.0, 1.0, 1.0, 1.0, 1.0, 1.0, 1.0, 1.0, 1.0, 1.0, 1.0, 1.0, 1.0, 1.0, 1.0, 1.0, 1.0, 1.0, 1.0, 1.0, 1.0, 1.0, 1.0, 1.0, 1.0, 1.0, 1.0, 1.0, 1.0, 1.0, 1.0, 1.0, 1.0, 1.0, 1.0, 1.0, 1.0, 1.0, 1.0, 1.0, 1.0, 1.0, 1.0, 1.0, 1.0, 1.0, 1.0, 1.0, 1.0, 1.0, 1.0, 1.0, 1.0, 1.0, 1.0, 1.0, 1.0, 1.0, 1.0, 1.0, 1.0, 1.0, 1.0, 1.0, 1.0, 1.0, 1.0, 1.0, 1.0, 1.0, 1.0, 1.0, 1.0, 1.0, 1.0, 1.0, 1.0, 1.0, 1.0, 1.0, 1.0, 1.0, 1.0, 1.0, 1.0, 1.0, 1.0, 1.0, 1.0, 1.0, 1.0, 1.0, 1.0, 1.0, 1.0, 1.0, 1.0, 1.0, 1.0, 1.0, 1.0, 1.0, 1.0, 1.0, 1.0, 1.0, 1.0, 1.0, 1.0, 1.0, 1.0, 1.0, 1.0, 1.0, 1.0, 1.0, 1.0, 1.0, 1.0, 1.0, 1.0, 1.0, 1.0, 1.0, 1.0, 1.0, 1.0, 1.0, 1.0, 1.0, 1.0, 1.0, 1.0, 1.0, 1.0, 1.0, 1.0, 1.0, 1.0, 1.0, 1.0, 1.0, 1.0, 1.0, 1.0, 1.0, 1.0, 1.0, 1.0, 1.0, 1.0, 1.0, 1.0, 1.0, 1.0, 1.0, 1.0, 1.0, 1.0, 1.0, 1.0, 1.0, 1.0, 1.0, 1.0, 1.0, 1.0, 1.0, 1.0, 1.0, 1.0, 1.0, 1.0, 1.0, 1.0, 1.0, 1.0, 1.0, 1.0, 1.0, 1.0, 1.0, 1.0, 1.0, 1.0, 1.0, 1.0, 1.0, 1.0, 1.0, 1.0, 1.0, 1.0, 1.0, 1.0, 1.0, 1.0, 1.0, 1.0, 1.0, 1.0, 1.0, 1.0, 1.0, 1.0, 1.0, 1.0, 1.0, 1.0, 1.0, 1.0, 1.0, 1.0, 1.0, 1.0, 1.0, 1.0, 1.0, 1.0, 1.0, 1.0, 1.0, 1.0, 1.0, 1.0, 1.0, 1.0, 1.0, 1.0, 1.0, 1.0, 1.0, 1.0, 1.0, 1.0, 1.0, 1.0, 1.0, 1.0, 1.0, 1.0, 1.0, 1.0, 1.0, 1.0, 1.0, 1.0, 1.0, 1.0, 1.0, 1.0, 1.0, 1.0, 1.0, 1.0, 1.0, 1.0, 1.0, 1.0, 1.0, 1.0, 1.0, 1.0, 1.0, 1.0, 1.0, 1.0, 1.0, 1.0, 1.0, 1.0, 1.0, 1.0, 1.0, 1.0, 1.0, 1.0, 1.0, 1.0, 1.0, 1.0, 1.0, 1.0, 1.0, 1.0, 1.0, 1.0, 1.0, 1.0, 1.0, 1.0, 1.0, 1.0, 1.0, 1.0, 1.0, 1.0, 1.0, 1.0, 1.0, 1.0, 1.0, 1.0, 1.0, 1.0, 1.0, 1.0, 1.0, 1.0, 1.0, 1.0, 1.0, 1.0, 1.0, 1.0, 1.0, 1.0, 1.0, 1.0, 1.0, 1.0, 1.0, 1.0, 1.0, 1.0, 1.0, 1.0, 1.0, 1.0, 1.0, 1.0, 1.0, 1.0, 1.0, 1.0, 1.0, 1.0, 1.0, 1.0, 1.0, 1.0, 1.0, 1.0, 1.0, 1.0, 1.0, 1.0, 1.0, 1.0, 1.0, 1.0, 1.0, 1.0, 1.0, 1.0, 1.0, 1.0, 1.0, 1.0, 1.0, 1.0, 1.0, 1.0, 1.0, 1.0, 1.0, 1.0, 1.0, 1.0, 1.0, 1.0, 1.0, 1.0, 1.0, 1.0, 1.0, 1.0, 1.0, 1.0, 1.0, 1.0, 1.0, 1.0, 1.0, 1.0, 1.0, 1.0, 1.0, 1.0, 1.0, 1.0, 1.0, 1.0, 1.0, 1.0, 1.0, 1.0, 1.0, 1.0, 1.0, 1.0, 1.0, 1.0, 1.0, 1.0, 1.0, 1.0, 1.0, 1.0, 1.0, 1.0, 1.0, 1.0, 1.0, 1.0, 1.0, 1.0, 1.0, 1.0, 1.0, 1.0, 1.0, 1.0, 1.0, 1.0, 1.0, 1.0, 1.0, 1.0, 1.0, 1.0, 1.0, 1.0, 1.0, 1.0, 1.0, 1.0, 1.0, 1.0, 1.0, 1.0, 1.0, 1.0, 1.0, 1.0, 1.0, 1.0, 1.0, 1.0, 1.0, 1.0, 1.0, 1.0, 1.0, 1.0, 1.0, 1.0, 1.0, 1.0, 1.0, 1.0, 1.0, 1.0, 1.0, 1.0, 1.0, 1.0, 1.0, 1.0, 1.0, 1.0, 1.0, 1.0, 1.0, 1.0, 1.0, 1.0, 1.0, 1.0, 1.0, 1.0, 1.0, 1.0, 1.0, 1.0, 1.0, 1.0, 1.0, 1.0, 1.0, 1.0, 1.0, 1.0, 1.0, 1.0, 1.0, 1.0, 1.0, 1.0, 1.0, 1.0, 1.0, 1.0, 1.0, 1.0, 1.0, 1.0, 1.0, 1.0, 1.0, 1.0, 1.0, 1.0, 1.0, 1.0, 1.0, 1.0, 1.0, 1.0, 1.0, 1.0, 1.0, 1.0, 1.0, 1.0, 1.0, 1.0, 1.0, 1.0, 1.0, 1.0, 1.0, 1.0, 1.0, 1.0, 1.0, 1.0, 1.0, 1.0, 1.0, 1.0, 1.0, 1.0, 1.0, 1.0, 1.0, 1.0, 1.0, 1.0, 1.0, 1.0, 1.0, 1.0, 1.0, 1.0, 1.0, 1.0, 1.0, 1.0, 1.0, 1.0, 1.0, 1.0, 1.0, 1.0, 1.0, 1.0, 1.0, 1.0, 1.0, 1.0, 1.0, 1.0, 1.0, 1.0, 1.0, 1.0, 1.0, 1.0, 1.0, 1.0, 1.0, 1.0, 1.0, 1.0, 1.0, 1.0, 1.0, 1.0, 1.0, 1.0, 1.0, 1.0, 1.0, 1.0, 1.0, 1.0, 1.0, 1.0, 1.0, 1.0, 1.0, 1.0, 1.0, 1.0, 1.0, 1.0, 1.0, 1.0, 1.0, 1.0, 1.0, 1.0, 1.0, 1.0, 1.0, 1.0, 1.0, 1.0, 1.0, 1.0, 1.0, 1.0, 1.0, 1.0, 1.0, 1.0, 1.0, 1.0, 1.0, 1.0, 1.0, 1.0, 1.0, 1.0, 1.0, 1.0, 1.0, 1.0, 1.0, 1.0, 1.0, 1.0, 1.0, 1.0, 1.0, 1.0, 1.0, 1.0, 1.0, 1.0, 1.0, 1.0, 1.0, 1.0, 1.0, 1.0, 1.0, 1.0, 1.0, 1.0, 1.0, 1.0, 1.0, 1.0, 1.0, 1.0, 1.0, 1.0, 1.0, 1.0, 1.0, 1.0, 1.0, 1.0, 1.0, 1.0, 1.0, 1.0, 1.0, 1.0, 1.0, 1.0, 1.0, 1.0, 1.0, 1.0, 1.0, 1.0, 1.0, 1.0, 1.0, 1.0, 1.0, 1.0, 1.0, 1.0, 1.0, 1.0, 1.0, 1.0, 1.0, 1.0, 1.0, 1.0, 1.0, 1.0, 1.0, 1.0, 1.0, 1.0, 1.0, 1.0, 1.0, 1.0, 1.0, 1.0, 1.0, 1.0, 1.0, 1.0, 1.0, 1.0, 1.0, 1.0, 1.0, 1.0, 1.0, 1.0, 1.0, 1.0, 1.0, 1.0, 1.0, 1.0, 1.0, 1.0, 1.0, 1.0, 1.0, 1.0, 1.0, 1.0, 1.0, 1.0, 1.0, 1.0, 1.0, 1.0, 1.0, 1.0, 1.0, 1.0, 1.0, 1.0, 1.0, 1.0, 1.0, 1.0, 1.0, 1.0, 1.0, 1.0, 1.0, 1.0, 1.0, 1.0, 1.0, 1.0, 1.0, 1.0, 1.0, 1.0, 1.0, 1.0, 1.0, 1.0, 1.0, 1.0, 1.0, 1.0, 1.0, 1.0, 1.0, 1.0, 1.0, 1.0, 1.0, 1.0, 1.0, 1.0, 1.0, 1.0, 1.0, 1.0, 1.0, 1.0, 1.0, 1.0, 1.0, 1.0, 1.0, 1.0, 1.0, 1.0, 1.0, 1.0, 1.0, 1.0, 1.0, 1.0, 1.0, 1.0, 1.0, 1.0, 1.0, 1.0, 1.0, 1.0, 1.0, 1.0, 1.0, 1.0, 1.0, 1.0, 1.0, 1.0, 1.0, 1.0, 1.0, 1.0, 1.0, 1.0, 1.0, 1.0, 1.0, 1.0, 1.0, 1.0, 1.0, 1.0, 1.0, 1.0, 1.0, 1.0, 1.0, 1.0, 1.0, 1.0, 1.0, 1.0, 1.0, 1.0, 1.0, 1.0, 1.0, 1.0, 1.0, 1.0, 1.0, 1.0, 1.0, 1.0, 1.0, 1.0, 1.0, 1.0, 1.0, 1.0, 1.0, 1.0, 1.0, 1.0, 1.0, 1.0, 1.0, 1.0, 1.0, 1.0, 1.0, 1.0, 1.0, 1.0, 1.0, 1.0, 1.0, 1.0, 1.0, 1.0, 1.0, 1.0, 1.0, 1.0, 1.0, 1.0, 1.0, 1.0, 1.0, 1.0, 1.0, 1.0, 1.0, 1.0, 1.0, 1.0, 1.0, 1.0, 1.0, 1.0, 1.0, 1.0, 1.0, 1.0, 1.0, 1.0, 1.0, 1.0, 1.0, 1.0, 1.0, 1.0, 1.0, 1.0, 1.0, 1.0, 1.0, 1.0, 1.0, 1.0, 1.0, 1.0, 1.0, 1.0, 1.0, 1.0, 1.0, 1.0, 1.0, 1.0, 1.0, 1.0, 1.0, 1.0, 1.0, 1.0, 1.0, 1.0, 1.0, 1.0, 1.0, 1.0, 1.0, 1.0, 1.0, 1.0, 1.0, 1.0, 1.0, 1.0, 1.0, 1.0, 1.0, 1.0, 1.0, 1.0, 1.0, 1.0, 1.0, 1.0, 1.0, 1.0, 1.0, 1.0, 1.0, 1.0, 1.0, 1.0, 1.0, 1.0, 1.0, 1.0, 1.0, 1.0, 1.0, 1.0, 1.0, 1.0, 1.0, 1.0, 1.0, 1.0, 1.0, 1.0, 1.0, 1.0, 1.0, 1.0, 1.0, 1.0, 1.0, 1.0, 1.0, 1.0, 1.0, 1.0, 1.0, 1.0, 1.0, 1.0, 1.0, 1.0, 1.0, 1.0, 1.0, 1.0, 1.0, 1.0, 1.0, 1.0, 1.0, 1.0, 1.0, 1.0, 1.0, 1.0, 1.0, 1.0, 1.0, 1.0, 1.0, 1.0, 1.0, 1.0, 1.0, 1.0, 1.0, 1.0, 1.0, 1.0, 1.0, 1.0, 1.0, 1.0, 1.0, 1.0, 1.0, 1.0, 1.0, 1.0, 1.0, 1.0, 1.0, 1.0, 1.0, 1.0, 1.0, 1.0, 1.0, 1.0, 1.0, 1.0, 1.0, 1.0, 1.0, 1.0, 1.0, 1.0, 1.0, 1.0, 1.0, 1.0, 1.0, 1.0, 1.0, 1.0, 1.0, 1.0, 1.0, 1.0, 1.0, 1.0, 1.0, 1.0, 1.0, 1.0, 1.0, 1.0, 1.0, 1.0, 1.0, 1.0, 1.0, 1.0, 1.0, 1.0, 1.0, 1.0, 1.0, 1.0, 1.0, 1.0, 1.0, 1.0, 1.0, 1.0, 1.0, 1.0, 1.0, 1.0, 1.0, 1.0, 1.0, 1.0, 1.0, 1.0, 1.0, 1.0, 1.0, 1.0, 1.0, 1.0, 1.0, 1.0, 1.0, 1.0, 1.0, 1.0, 1.0, 1.0, 1.0, 1.0, 1.0, 1.0, 1.0, 1.0, 1.0, 1.0, 1.0, 1.0, 1.0, 1.0, 1.0, 1.0, 1.0, 1.0, 1.0, 1.0, 1.0, 1.0, 1.0, 1.0, 1.0, 1.0, 1.0, 1.0, 1.0, 1.0, 1.0, 1.0, 1.0, 1.0, 1.0, 1.0, 1.0, 1.0, 1.0, 1.0, 1.0, 1.0, 1.0, 1.0, 1.0, 1.0, 1.0, 1.0, 1.0, 1.0, 1.0, 1.0, 1.0, 1.0, 1.0, 1.0, 1.0, 1.0, 1.0, 1.0, 1.0, 1.0, 1.0, 1.0, 1.0, 1.0, 1.0, 1.0, 1.0, 1.0, 1.0, 1.0, 1.0, 1.0, 1.0, 1.0, 1.0, 1.0, 1.0, 1.0, 1.0, 1.0, 1.0, 1.0, 1.0, 1.0, 1.0, 1.0, 1.0, 1.0, 1.0, 1.0, 1.0, 1.0, 1.0, 1.0, 1.0, 1.0, 1.0, 1.0, 1.0, 1.0, 1.0, 1.0, 1.0, 1.0, 1.0, 1.0, 1.0, 1.0, 1.0, 1.0, 1.0, 1.0, 1.0, 1.0, 1.0, 1.0, 1.0, 1.0, 1.0, 1.0, 1.0, 1.0, 1.0, 1.0, 1.0, 1.0, 1.0, 1.0, 1.0, 1.0, 1.0, 1.0, 1.0, 1.0, 1.0, 1.0, 1.0, 1.0, 1.0, 1.0, 1.0, 1.0, 1.0, 1.0, 1.0, 1.0, 1.0, 1.0, 1.0, 1.0, 1.0, 1.0, 1.0, 1.0, 1.0, 1.0, 1.0, 1.0, 1.0, 1.0, 1.0, 1.0, 1.0, 1.0, 1.0, 1.0, 1.0, 1.0, 1.0, 1.0, 1.0, 1.0, 1.0, 1.0, 1.0, 1.0, 1.0, 1.0, 1.0, 1.0, 1.0, 1.0, 1.0, 1.0, 1.0, 1.0, 1.0, 1.0, 1.0, 1.0, 1.0, 1.0, 1.0, 1.0, 1.0, 1.0, 1.0, 1.0, 1.0, 1.0, 1.0, 1.0, 1.0, 1.0, 1.0, 1.0, 1.0, 1.0, 1.0, 1.0, 1.0, 1.0, 1.0, 1.0, 1.0, 1.0, 1.0, 1.0, 1.0, 1.0, 1.0, 1.0, 1.0, 1.0, 1.0, 1.0, 1.0, 1.0, 1.0, 1.0, 1.0, 1.0, 1.0, 1.0, 1.0, 1.0, 1.0, 1.0, 1.0, 1.0, 1.0, 1.0, 1.0, 1.0, 1.0, 1.0, 1.0, 1.0, 1.0, 1.0, 1.0, 1.0, 1.0, 1.0, 1.0, 1.0, 1.0, 1.0, 1.0, 1.0, 1.0, 1.0, 1.0, 1.0, 1.0, 1.0, 1.0, 1.0, 1.0, 1.0, 1.0, 1.0, 1.0, 1.0, 1.0, 1.0, 1.0, 1.0, 1.0, 1.0, 1.0, 1.0, 1.0, 1.0, 1.0, 1.0, 1.0, 1.0, 1.0, 1.0, 1.0, 1.0, 1.0, 1.0, 1.0, 1.0, 1.0, 1.0, 1.0, 1.0, 1.0, 1.0, 1.0, 1.0, 1.0, 1.0, 1.0, 1.0, 1.0, 1.0, 1.0, 1.0, 1.0, 1.0, 1.0, 1.0, 1.0, 1.0, 1.0, 1.0, 1.0, 1.0, 1.0, 1.0, 1.0, 1.0, 1.0, 1.0, 1.0, 1.0, 1.0, 1.0, 1.0, 1.0, 1.0, 1.0, 1.0, 1.0, 1.0, 1.0, 1.0, 1.0, 1.0, 1.0, 1.0, 1.0, 1.0, 1.0, 1.0, 1.0, 1.0, 1.0, 1.0, 1.0, 1.0, 1.0, 1.0, 1.0, 1.0, 1.0, 1.0, 1.0, 1.0, 1.0, 1.0, 1.0, 1.0, 1.0, 1.0, 1.0, 1.0, 1.0, 1.0, 1.0, 1.0, 1.0, 1.0, 1.0, 1.0, 1.0, 1.0, 1.0, 1.0, 1.0, 1.0, 1.0, 1.0, 1.0, 1.0, 1.0, 1.0, 1.0, 1.0, 1.0, 1.0, 1.0, 1.0, 1.0, 1.0, 1.0, 1.0, 1.0, 1.0, 1.0, 1.0, 1.0, 1.0, 1.0, 1.0, 1.0, 1.0, 1.0, 1.0, 1.0, 1.0, 1.0, 1.0, 1.0, 1.0, 1.0, 1.0, 1.0, 1.0, 1.0, 1.0, 1.0, 1.0, 1.0, 1.0, 1.0, 1.0, 1.0, 1.0, 1.0, 1.0, 1.0, 1.0, 1.0, 1.0, 1.0, 1.0, 1.0, 1.0, 1.0, 1.0, 1.0, 1.0, 1.0, 1.0, 1.0])
me_cube_025.materials.append(mat_metall)
me_cube_025.materials.append(mat_emissive)
me_cube_025.materials.append(mat_diffuse)
me_cube_025.use_remesh_fix_poles = True
me_cube_025.use_remesh_preserve_attributes = False
me_cube_025.update()
arm_armature = bpy.data.armatures.new('Armature')  # bones are not reproduced

# ---- objects
ob_cube = bpy.data.objects.new('Cube', me_cube)
ob_cube_003 = bpy.data.objects.new('Cube.003', me_cube_011)
ob_point = bpy.data.objects.new('Point', light_point_002)
ob_point_001 = bpy.data.objects.new('Point.001', light_point_003)
ob_cube_001 = bpy.data.objects.new('Cube.001', me_cube_024)
ob_armature = bpy.data.objects.new('Armature', arm_armature)
ob_cube_002 = bpy.data.objects.new('Cube.002', me_cube_025)
ob_camera = bpy.data.objects.new('Camera', cam_camera)

# ---- transforms, parenting, visibility, modifiers, constraints
ob_cube.location = (0.0, 0.0, 0.0)
ob_cube.rotation_euler = (0.0, -0.0, -1.571)
ob_cube_003.location = (-8.0, 9.0, 0.0)
ob_cube_003.rotation_euler = (0.0, -0.0, -1.571)
ob_point.location = (2.215, -1.593, 2.822)
ob_point_001.location = (-1.328, 0.9375, 2.822)
ob_cube_001.location = (-8.0, 10.0, 0.0)
ob_cube_001.rotation_euler = (0.0, -0.0, -1.571)
ob_armature.location = (0.0, 0.0, 0.0)
ob_armature.scale = (100.0, 100.0, 100.0)
ob_cube_002.parent = ob_armature
ob_cube_002.matrix_parent_inverse = Matrix(((0.01, -0.0, 0.0, -0.0), (-0.0, 0.01, -0.0, 0.0), (0.0, -0.0, 0.01, -0.0), (-0.0, 0.0, -0.0, 1.0)))
ob_cube_002.location = (0.0, 0.0, 0.0)
ob_cube_002.rotation_euler = (0.0, -0.0, -1.571)
ob_cube_002.scale = (0.2396, 0.2396, 0.2396)
_vg = ob_cube_002.vertex_groups.new(name='Bone')
_vg.add([0, 1, 2, 3, 4, 5, 6, 7, 8, 9, 10, 11, 12, 13, 14, 15, 16, 17, 18, 19, 20, 21, 22, 23, 24, 25, 26, 27, 28, 29, 30, 31, 32, 33, 34, 35, 36, 37, 38, 39, 40, 41, 42, 43, 44, 45, 46, 47, 48, 49, 50, 51, 52, 53, 54, 55, 56, 57, 58, 59, 60, 61, 62, 63, 64, 65, 66, 67, 68, 69, 70, 71, 72, 73, 74, 75, 76, 77, 78, 79, 80, 81, 82, 83, 84, 85, 86, 87, 88, 89, 90, 91, 92, 93, 94, 95, 96, 97, 98, 99, 100, 101, 102, 103, 104, 105, 106, 107, 108, 109, 110, 111, 112, 113, 114, 115, 116, 117, 118, 119, 120, 121, 122, 123, 124, 125, 126, 127, 128, 129, 130, 131, 132, 133, 134, 135, 136, 137, 138, 139, 140, 141], 1.0, 'REPLACE')
_m = ob_cube_002.modifiers.new('Armature', 'ARMATURE')
_m.object = ob_armature
ob_camera.location = (2.2, 0.0, 1.0)
ob_camera.rotation_euler = (1.571, 2.22e-16, 1.571)

# ---- collection membership
col_collection.objects.link(ob_cube)
col_collection.objects.link(ob_cube_003)
col_collection.objects.link(ob_point)
col_collection.objects.link(ob_point_001)
col_collection.objects.link(ob_cube_001)
col_collection.objects.link(ob_armature)
col_collection.objects.link(ob_cube_002)
col_collection.objects.link(ob_camera)

# ---- scene / render settings (as saved in the file)
scene.camera = ob_camera
scene.frame_start = 1; scene.frame_end = 10; scene.frame_set(6)
scene.render.engine = 'BLENDER_EEVEE_NEXT'
scene.cycles.sampling_pattern = 'TABULATED_SOBOL'
scene.cycles.use_light_tree = False
scene.view_settings.view_transform = 'Filmic'
bpy.context.view_layer.update()

